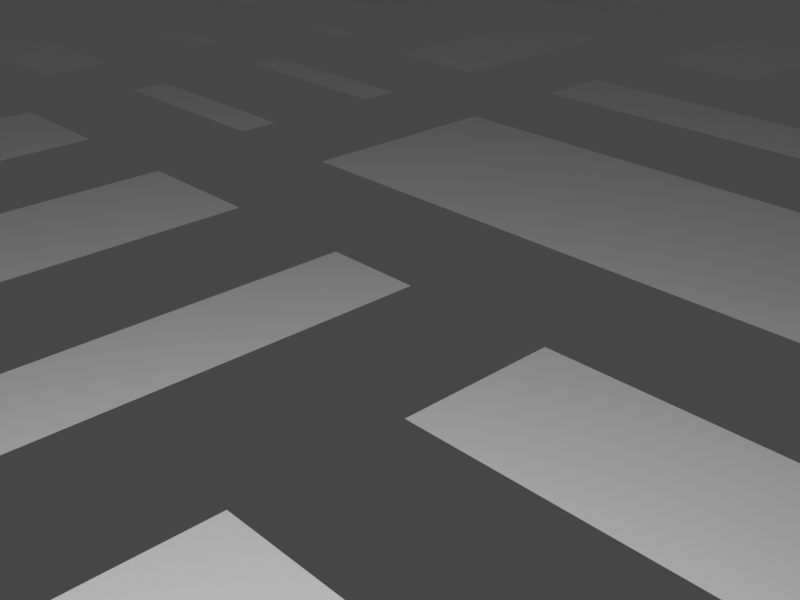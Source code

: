 # Source: city3.blend  (saved by Blender 3.2.14; exported with 4.5.12 LTS)
import bpy
from mathutils import Matrix  # noqa: F401  (used for matrix-valued properties, if any)

bpy.ops.wm.read_factory_settings(use_empty=True)
scene = bpy.context.scene
scene.name = 'Scene'

# ---- collections
col_mainscene = bpy.data.collections.new('MainScene'); scene.collection.children.link(col_mainscene)
col_buildings = bpy.data.collections.new('Buildings'); scene.collection.children.link(col_buildings)

# ---- images (referenced by path relative to the original .blend; pixels are not part of the script)
import os
ASSET_DIR = os.environ.get("B2B_ASSET_DIR", "")  # directory of the original .blend (textures are referenced by path, not embedded)
HERE = os.path.dirname(os.path.abspath(__file__))  # packed textures are extracted next to this script under _unpacked/

def load_image(name, relpath, width, height, colorspace="sRGB"):
    """Load a texture the original file referenced (path relative to the .blend, or extracted next to this script)."""
    p = next((c for c in (os.path.join(HERE, relpath), os.path.join(ASSET_DIR, relpath)) if relpath and os.path.exists(c)), "")
    if p:
        img = bpy.data.images.load(p, check_existing=True)
        img.name = name
    else:  # same state as the original file: an image datablock whose file is absent (Cycles renders it pink)
        img = bpy.data.images.new(name, width, height)
        img.source = "FILE"
        img.filepath = "//" + (relpath or name)
    img.colorspace_settings.name = colorspace
    return img
img_texturescom_various_highrise3_512_albedo_tif = load_image('TexturesCom_Various_HighRise3_512_albedo.tif', 'TexturesCom_Various_HighRise3_512_albedo.tif', 1024, 1024, 'sRGB')
img_texturescom_concretebare0330_7_seamless_s_png = load_image('TexturesCom_ConcreteBare0330_7_seamless_S.png', 'TexturesCom_ConcreteBare0330_7_seamless_S.png', 1024, 1024, 'sRGB')
img_texturescom_shops0011_s_jpg = load_image('TexturesCom_Shops0011_S.jpg', 'TexturesCom_Shops0011_S.jpg', 1024, 1024, 'sRGB')
img_texturescom_various_highrise2_512_albedo_tif = load_image('TexturesCom_Various_HighRise2_512_albedo.tif', 'TexturesCom_Various_HighRise2_512_albedo.tif', 1024, 1024, 'sRGB')
img_texturescom_various_highrise_512_albedo_tif = load_image('TexturesCom_Various_HighRise_512_albedo.tif', 'TexturesCom_Various_HighRise_512_albedo.tif', 1024, 1024, 'sRGB')

# ---- materials (node trees are filled in below, after node groups)
mat_sides = bpy.data.materials.new('Sides')
mat_sides.alpha_threshold = 0.0
mat_sides.line_color = (0.0, 0.0, 0.0, 1.0)
mat_balacony = bpy.data.materials.new('Balacony')
mat_rooftop_floor = bpy.data.materials.new('Rooftop Floor')
mat_ground_floor = bpy.data.materials.new('Ground Floor')
mat_material = bpy.data.materials.new('Material')
mat_sides_004 = bpy.data.materials.new('Sides.004')
mat_sides_004.alpha_threshold = 0.0
mat_sides_004.line_color = (0.0, 0.0, 0.0, 1.0)
mat_sides_005 = bpy.data.materials.new('Sides.005')
mat_sides_005.alpha_threshold = 0.0
mat_sides_005.line_color = (0.0, 0.0, 0.0, 1.0)

# ---- material node trees
mat_sides.use_nodes = True; mat_sides.node_tree.nodes.clear()
_N = mat_sides.node_tree.nodes; _L = mat_sides.node_tree.links
n0 = _N.new('ShaderNodeOutputMaterial'); n0.name = 'Material Output'; n0.location = (300, 300)
n1 = _N.new('ShaderNodeBsdfDiffuse'); n1.name = 'Diffuse BSDF'; n1.location = (10, 300)
n1.inputs[1].default_value = 0.4
n2 = _N.new('ShaderNodeTexImage'); n2.name = 'Image Texture'; n2.location = (-280, 280)
n2.image = img_texturescom_various_highrise3_512_albedo_tif
_L.new(n1.outputs[0], n0.inputs[0])
_L.new(n2.outputs[0], n1.inputs[0])
n0.is_active_output = True
mat_balacony.use_nodes = True; mat_balacony.node_tree.nodes.clear()
_N = mat_balacony.node_tree.nodes; _L = mat_balacony.node_tree.links
n0 = _N.new('ShaderNodeBsdfPrincipled'); n0.name = 'Principled BSDF'; n0.location = (10, 300)
n0.distribution = 'GGX'
n0.subsurface_method = 'RANDOM_WALK_SKIN'
n0.inputs[3].default_value = 1.45
n0.inputs[27].default_value = (0.0, 0.0, 0.0, 1.0)
n0.inputs[28].default_value = 1.0
n1 = _N.new('ShaderNodeOutputMaterial'); n1.name = 'Material Output'; n1.location = (300, 300)
_L.new(n0.outputs[0], n1.inputs[0])
n1.is_active_output = True
mat_rooftop_floor.use_nodes = True; mat_rooftop_floor.node_tree.nodes.clear()
_N = mat_rooftop_floor.node_tree.nodes; _L = mat_rooftop_floor.node_tree.links
n0 = _N.new('ShaderNodeOutputMaterial'); n0.name = 'Material Output'; n0.location = (300, 300)
n1 = _N.new('ShaderNodeBsdfDiffuse'); n1.name = 'Diffuse BSDF'; n1.location = (10, 300)
n1.inputs[1].default_value = 0.5
n2 = _N.new('ShaderNodeTexImage'); n2.name = 'Image Texture'; n2.location = (-280, 280)
n2.image = img_texturescom_concretebare0330_7_seamless_s_png
_L.new(n1.outputs[0], n0.inputs[0])
_L.new(n2.outputs[0], n1.inputs[0])
n0.is_active_output = True
mat_ground_floor.use_nodes = True; mat_ground_floor.node_tree.nodes.clear()
_N = mat_ground_floor.node_tree.nodes; _L = mat_ground_floor.node_tree.links
n0 = _N.new('ShaderNodeOutputMaterial'); n0.name = 'Material Output'; n0.location = (300, 300)
n1 = _N.new('ShaderNodeBsdfDiffuse'); n1.name = 'Diffuse BSDF'; n1.location = (10, 300)
n1.inputs[1].default_value = 0.5
n2 = _N.new('ShaderNodeTexImage'); n2.name = 'Image Texture'; n2.location = (-280, 280)
n2.image = img_texturescom_shops0011_s_jpg
_L.new(n1.outputs[0], n0.inputs[0])
_L.new(n2.outputs[0], n1.inputs[0])
n0.is_active_output = True
mat_material.use_nodes = True; mat_material.node_tree.nodes.clear()
_N = mat_material.node_tree.nodes; _L = mat_material.node_tree.links
n0 = _N.new('ShaderNodeOutputMaterial'); n0.name = 'Material Output'; n0.location = (300, 300)
n1 = _N.new('ShaderNodeBsdfDiffuse'); n1.name = 'Diffuse BSDF'; n1.location = (10, 300)
n1.inputs[1].default_value = 0.5
n2 = _N.new('ShaderNodeRGB'); n2.name = 'RGB'; n2.location = (-180, 280)
n2.outputs[0].default_value = (0.02721, 0.02721, 0.02721, 1.0)
_L.new(n1.outputs[0], n0.inputs[0])
_L.new(n2.outputs[0], n1.inputs[0])
n0.is_active_output = True
mat_sides_004.use_nodes = True; mat_sides_004.node_tree.nodes.clear()
_N = mat_sides_004.node_tree.nodes; _L = mat_sides_004.node_tree.links
n0 = _N.new('ShaderNodeOutputMaterial'); n0.name = 'Material Output'; n0.location = (300, 300)
n1 = _N.new('ShaderNodeBsdfDiffuse'); n1.name = 'Diffuse BSDF'; n1.location = (10, 300)
n1.inputs[1].default_value = 0.4
n2 = _N.new('ShaderNodeTexImage'); n2.name = 'Image Texture'; n2.location = (-280, 280)
n2.image = img_texturescom_various_highrise2_512_albedo_tif
_L.new(n1.outputs[0], n0.inputs[0])
_L.new(n2.outputs[0], n1.inputs[0])
n0.is_active_output = True
mat_sides_005.use_nodes = True; mat_sides_005.node_tree.nodes.clear()
_N = mat_sides_005.node_tree.nodes; _L = mat_sides_005.node_tree.links
n0 = _N.new('ShaderNodeOutputMaterial'); n0.name = 'Material Output'; n0.location = (300, 300)
n1 = _N.new('ShaderNodeBsdfDiffuse'); n1.name = 'Diffuse BSDF'; n1.location = (10, 300)
n1.inputs[1].default_value = 0.4
n2 = _N.new('ShaderNodeTexImage'); n2.name = 'Image Texture'; n2.location = (-280, 280)
n2.image = img_texturescom_various_highrise_512_albedo_tif
_L.new(n1.outputs[0], n0.inputs[0])
_L.new(n2.outputs[0], n1.inputs[0])
n0.is_active_output = True

# ---- world
world_world = bpy.data.worlds.new('World'); scene.world = world_world
world_world.use_nodes = True; world_world.node_tree.nodes.clear()
_N = world_world.node_tree.nodes; _L = world_world.node_tree.links
n0 = _N.new('ShaderNodeOutputWorld'); n0.name = 'World Output'; n0.location = (300, 300)
n1 = _N.new('ShaderNodeBackground'); n1.name = 'Background'; n1.location = (10, 300)
n1.inputs[0].default_value = (0.05088, 0.05088, 0.05088, 1.0)
_L.new(n1.outputs[0], n0.inputs[0])
n0.is_active_output = True
world_world.color = (0.05088, 0.05088, 0.05088)
world_world.use_sun_shadow = False
world_world.sun_shadow_jitter_overblur = 0.0

# ---- cameras
cam_camera = bpy.data.cameras.new('Camera')
cam_camera.clip_end = 100.0
cam_camera.ortho_scale = 7.314

# ---- lights
light_light = bpy.data.lights.new('Light', 'POINT')
light_light.transmission_factor = 0.0
light_light.energy = 1000.0
light_light.shadow_soft_size = 0.1
light_light.shadow_maximum_resolution = 0.006
light_light.use_absolute_resolution = True

# ---- meshes
me_plane = bpy.data.meshes.new('Plane')
me_plane.from_pydata([(-1.0, -1.0, 0.0), (1.0, -1.0, 0.0), (-1.0, 1.0, 0.0), (1.0, 1.0, 0.0), (0.0, -1.0, 0.0), (1.0, 0.0, 0.0), (0.0, 1.0, 0.0), (0.0, 0.0, 0.0), (-1.0, -0.5, 0.0), (-0.5, 1.0, 0.0), (-0.5, -1.0, 0.0), (1.0, -0.5, 0.0), (0.5, 1.0, 0.0), (0.0, -0.5, 0.0), (0.5, 0.0, 0.0), (-0.5, -0.5, 0.0), (-1.0, -0.75, 0.0), (0.75, -1.0, 0.0), (-0.75, 1.0, 0.0), (0.0, 0.75, 0.0), (0.25, 0.0, 0.0), (-1.0, -0.25, 0.0), (0.25, -1.0, 0.0), (-0.25, 1.0, 0.0), (-0.75, -1.0, 0.0), (1.0, -0.75, 0.0), (0.75, 1.0, 0.0), (0.0, -0.75, 0.0), (0.75, 0.0, 0.0), (0.25, -0.5, 0.0), (0.75, -0.5, 0.0), (-0.5, -0.75, 0.0), (-0.75, -0.5, 0.0), (-0.25, 0.5, 0.0), (-0.75, -0.75, 0.0), (-0.75, -0.25, 0.0), (0.75, -0.75, 0.0), (0.25, -0.75, 0.0), (-1.0, -0.875, 0.0), (0.875, -1.0, 0.0), (1.0, 0.875, 0.0), (-0.875, 1.0, 0.0), (-1.0, 0.125, 0.0), (-0.125, -1.0, 0.0), (1.0, -0.125, 0.0), (0.125, 1.0, 0.0), (0.0, 0.875, 0.0), (0.0, -0.125, 0.0), (0.125, 0.0, 0.0), (0.375, -1.0, 0.0), (1.0, 0.375, 0.0), (-0.375, 1.0, 0.0), (-1.0, 0.625, 0.0), (0.625, 1.0, 0.0), (0.0, 0.375, 0.0), (0.0, -0.625, 0.0), (0.625, 0.0, 0.0), (0.5, -0.125, 0.0), (0.625, -0.5, 0.0), (-0.5, -0.125, 0.0), (-0.5, -0.625, 0.0), (-0.875, -0.5, 0.0), (-0.375, -0.5, 0.0), (-0.5, 0.875, 0.0), (-0.375, 0.5, 0.0), (0.5, 0.875, 0.0), (0.5, 0.375, 0.0), (0.625, -1.0, 0.0), (1.0, 0.625, 0.0), (-0.625, 1.0, 0.0), (-1.0, 0.375, 0.0), (-0.375, -1.0, 0.0), (1.0, -0.375, 0.0), (0.375, 1.0, 0.0), (0.0, 0.625, 0.0), (0.0, -0.375, 0.0), (0.375, 0.0, 0.0), (-1.0, -0.125, 0.0), (1.0, 0.125, 0.0), (-1.0, 0.875, 0.0), (-0.875, -1.0, 0.0), (1.0, -0.875, 0.0), (0.875, 1.0, 0.0), (0.0, 0.125, 0.0), (0.0, -0.875, 0.0), (0.875, 0.0, 0.0), (0.375, -0.5, 0.0), (0.875, -0.5, 0.0), (-0.5, -0.375, 0.0), (-0.5, -0.875, 0.0), (-0.125, -0.5, 0.0), (-0.5, 0.125, 0.0), (0.5, 0.625, 0.0), (0.5, 0.125, 0.0), (0.75, 0.375, 0.0), (0.75, 0.125, 0.0), (0.25, 0.375, 0.0), (0.25, 0.125, 0.0), (0.125, 0.75, 0.0), (-0.25, 0.375, 0.0), (-0.25, 0.125, 0.0), (-0.75, 0.375, 0.0), (-0.75, 0.125, 0.0), (-0.75, 0.875, 0.0), (-0.75, 0.625, 0.0), (-0.375, -0.75, 0.0), (-0.125, -0.75, 0.0), (-0.75, -0.875, 0.0), (-0.875, -0.75, 0.0), (-0.75, -0.125, 0.0), (-0.875, -0.25, 0.0), (0.75, -0.875, 0.0), (0.625, -0.75, 0.0), (0.875, -0.75, 0.0), (0.25, -0.625, 0.0), (0.25, -0.875, 0.0), (0.375, -0.75, 0.0), (0.25, -0.125, 0.0), (0.25, -0.375, 0.0), (0.75, -0.125, 0.0), (0.75, -0.375, 0.0), (-0.25, -0.125, 0.0), (-0.25, 0.875, 0.0), (-0.25, 0.625, 0.0), (0.75, 0.875, 0.0), (0.75, 0.625, 0.0), (0.875, 0.625, 0.0), (0.625, 0.625, 0.0), (0.625, 0.875, 0.0), (-0.375, 0.625, 0.0), (-0.375, 0.875, 0.0), (-0.125, -0.375, 0.0), (-0.375, -0.375, 0.0), (-0.375, -0.125, 0.0), (0.875, -0.375, 0.0), (0.625, -0.375, 0.0), (0.625, -0.125, 0.0), (0.375, -0.375, 0.0), (0.125, -0.125, 0.0), (0.375, -0.875, 0.0), (0.875, -0.875, 0.0), (0.625, -0.875, 0.0), (-0.875, -0.125, 0.0), (-0.875, -0.875, 0.0), (-0.125, -0.875, 0.0), (-0.375, -0.875, 0.0), (-0.375, -0.625, 0.0), (-0.625, 0.625, 0.0), (-0.875, 0.625, 0.0), (-0.875, 0.875, 0.0), (-0.875, 0.125, 0.0), (-0.875, 0.375, 0.0), (-0.375, 0.125, 0.0), (-0.375, 0.375, 0.0), (0.375, 0.625, 0.0), (0.125, 0.625, 0.0), (0.125, 0.875, 0.0), (0.375, 0.125, 0.0), (0.125, 0.125, 0.0), (0.125, 0.375, 0.0), (0.875, 0.125, 0.0), (0.625, 0.125, 0.0), (0.625, 0.375, 0.0), (0.875, 0.375, 0.0), (0.375, 0.375, 0.0), (0.375, 0.875, 0.0), (-0.625, 0.375, 0.0), (-0.625, 0.875, 0.0), (-0.125, -0.625, 0.0), (0.375, -0.625, 0.0), (0.375, -0.125, 0.0), (0.875, -0.125, 0.0), (0.875, 0.875, 0.0), (-1.0, -0.9375, 0.0), (0.9375, -1.0, 0.0), (1.0, 0.9375, 0.0), (-0.9375, 1.0, 0.0), (-1.0, 0.0625, 0.0), (-0.0625, -1.0, 0.0), (1.0, -0.0625, 0.0), (0.0625, 1.0, 0.0), (0.0, 0.9375, 0.0), (0.0, -0.0625, 0.0), (0.0625, 0.0, 0.0), (-1.0, -0.4375, 0.0), (1.0, 0.4375, 0.0), (-0.4375, 1.0, 0.0), (-1.0, 0.5625, 0.0), (1.0, -0.5625, 0.0), (0.5625, 1.0, 0.0), (0.0, 0.4375, 0.0), (0.0, -0.5625, 0.0), (0.5625, 0.0, 0.0), (0.5, -0.0625, 0.0), (0.0625, -0.5, 0.0), (0.5625, -0.5, 0.0), (-0.5, -0.5625, 0.0), (-0.9375, -0.5, 0.0), (-0.4375, -0.5, 0.0), (-0.5, 0.9375, 0.0), (0.5, 0.9375, 0.0), (0.5, 0.4375, 0.0), (0.6875, -1.0, 0.0), (-0.6875, 1.0, 0.0), (-1.0, 0.3125, 0.0), (-0.3125, -1.0, 0.0), (0.0, 0.6875, 0.0), (0.3125, 0.0, 0.0), (-1.0, -0.1875, 0.0), (-0.1875, 1.0, 0.0), (-0.8125, -1.0, 0.0), (1.0, -0.8125, 0.0), (0.8125, 1.0, 0.0), (0.0, -0.8125, 0.0), (0.8125, 0.0, 0.0), (0.3125, -0.5, 0.0), (0.8125, -0.5, 0.0), (-0.5, -0.8125, 0.0), (-0.6875, -0.5, 0.0), (-0.1875, 0.5, 0.0), (0.75, 0.4375, 0.0), (0.25, 0.4375, 0.0), (0.0625, 0.75, 0.0), (-0.25, 0.4375, 0.0), (-0.75, 0.9375, 0.0), (-0.75, 0.6875, 0.0), (-0.4375, -0.75, 0.0), (-0.75, -0.5625, 0.0), (-0.75, -0.8125, 0.0), (-0.9375, -0.75, 0.0), (-0.6875, -0.75, 0.0), (-0.9375, -0.25, 0.0), (-0.6875, -0.25, 0.0), (0.75, -0.5625, 0.0), (0.75, -0.8125, 0.0), (0.5625, -0.75, 0.0), (0.8125, -0.75, 0.0), (0.25, -0.5625, 0.0), (0.25, -0.8125, 0.0), (0.0625, -0.75, 0.0), (0.3125, -0.75, 0.0), (0.25, -0.0625, 0.0), (0.75, -0.0625, 0.0), (-0.25, 0.9375, 0.0), (-0.25, 0.6875, 0.0), (0.75, 0.9375, 0.0), (-1.0, -0.8125, 0.0), (0.8125, -1.0, 0.0), (1.0, 0.8125, 0.0), (-0.8125, 1.0, 0.0), (1.0, -0.1875, 0.0), (0.1875, 1.0, 0.0), (0.0, 0.8125, 0.0), (0.0, -0.1875, 0.0), (0.1875, 0.0, 0.0), (0.3125, -1.0, 0.0), (1.0, 0.3125, 0.0), (-0.3125, 1.0, 0.0), (-1.0, 0.6875, 0.0), (-0.6875, -1.0, 0.0), (0.6875, 1.0, 0.0), (0.0, 0.3125, 0.0), (0.0, -0.6875, 0.0), (0.6875, 0.0, 0.0), (0.5, -0.1875, 0.0), (0.6875, -0.5, 0.0), (-0.5, -0.1875, 0.0), (-0.5, -0.6875, 0.0), (-0.8125, -0.5, 0.0), (-0.3125, -0.5, 0.0), (-0.3125, 0.5, 0.0), (0.5, 0.8125, 0.0), (0.5, 0.3125, 0.0), (-1.0, -0.5625, 0.0), (0.5625, -1.0, 0.0), (-0.5625, 1.0, 0.0), (-0.4375, -1.0, 0.0), (1.0, -0.4375, 0.0), (0.4375, 1.0, 0.0), (0.0, -0.4375, 0.0), (0.4375, 0.0, 0.0), (0.0625, -1.0, 0.0), (1.0, 0.0625, 0.0), (-1.0, 0.9375, 0.0), (-0.9375, -1.0, 0.0), (1.0, -0.9375, 0.0), (0.9375, 1.0, 0.0), (0.0, 0.0625, 0.0), (0.0, -0.9375, 0.0), (0.9375, 0.0, 0.0), (0.9375, -0.5, 0.0), (-0.5, -0.4375, 0.0), (-0.5, -0.9375, 0.0), (-0.0625, -0.5, 0.0), (-0.5, 0.0625, 0.0), (0.5, 0.0625, 0.0), (0.75, 0.3125, 0.0), (0.75, 0.0625, 0.0), (0.25, 0.3125, 0.0), (0.25, 0.0625, 0.0), (0.1875, 0.75, 0.0), (-0.25, 0.3125, 0.0), (-0.25, 0.0625, 0.0), (-0.75, 0.3125, 0.0), (-0.75, 0.0625, 0.0), (-0.75, 0.5625, 0.0), (-0.3125, -0.75, 0.0), (-0.0625, -0.75, 0.0), (-0.75, -0.9375, 0.0), (-0.8125, -0.75, 0.0), (-0.75, -0.1875, 0.0), (-0.75, -0.4375, 0.0), (-0.8125, -0.25, 0.0), (0.75, -0.9375, 0.0), (0.6875, -0.75, 0.0), (0.9375, -0.75, 0.0), (0.25, -0.6875, 0.0), (0.25, -0.9375, 0.0), (0.25, -0.1875, 0.0), (0.25, -0.4375, 0.0), (0.75, -0.1875, 0.0), (0.75, -0.4375, 0.0), (-0.25, -0.1875, 0.0), (-0.25, 0.5625, 0.0), (0.75, 0.8125, 0.0), (0.8125, 0.625, 0.0), (0.9375, 0.625, 0.0), (0.5625, 0.625, 0.0), (0.6875, 0.625, 0.0), (0.625, 0.9375, 0.0), (0.625, 0.8125, 0.0), (0.5625, 0.875, 0.0), (0.6875, 0.875, 0.0), (-0.1875, 0.625, 0.0), (-0.375, 0.6875, 0.0), (-0.375, 0.5625, 0.0), (-0.3125, 0.625, 0.0), (-0.375, 0.9375, 0.0), (-0.4375, 0.875, 0.0), (-0.3125, 0.875, 0.0), (-0.125, -0.4375, 0.0), (-0.0625, -0.375, 0.0), (-0.375, -0.4375, 0.0), (-0.4375, -0.375, 0.0), (-0.3125, -0.375, 0.0), (-0.375, -0.1875, 0.0), (-0.4375, -0.125, 0.0), (-0.3125, -0.125, 0.0), (0.875, -0.4375, 0.0), (0.8125, -0.375, 0.0), (0.9375, -0.375, 0.0), (0.625, -0.4375, 0.0), (0.5625, -0.375, 0.0), (0.6875, -0.375, 0.0), (0.625, -0.0625, 0.0), (0.625, -0.1875, 0.0), (0.5625, -0.125, 0.0), (0.6875, -0.125, 0.0), (0.375, -0.4375, 0.0), (0.3125, -0.375, 0.0), (0.0625, -0.375, 0.0), (0.125, -0.0625, 0.0), (0.125, -0.1875, 0.0), (0.0625, -0.125, 0.0), (0.1875, -0.125, 0.0), (0.375, -0.8125, 0.0), (0.375, -0.9375, 0.0), (0.3125, -0.875, 0.0), (0.0625, -0.875, 0.0), (0.0625, -0.625, 0.0), (0.875, -0.8125, 0.0), (0.875, -0.9375, 0.0), (0.8125, -0.875, 0.0), (0.9375, -0.875, 0.0), (0.625, -0.8125, 0.0), (0.625, -0.9375, 0.0), (0.5625, -0.875, 0.0), (0.6875, -0.875, 0.0), (0.625, -0.5625, 0.0), (-0.875, -0.4375, 0.0), (-0.875, -0.1875, 0.0), (-0.9375, -0.125, 0.0), (-0.8125, -0.125, 0.0), (-0.6875, -0.875, 0.0), (-0.875, -0.8125, 0.0), (-0.875, -0.9375, 0.0), (-0.9375, -0.875, 0.0), (-0.8125, -0.875, 0.0), (-0.875, -0.5625, 0.0), (-0.125, -0.8125, 0.0), (-0.125, -0.9375, 0.0), (-0.0625, -0.875, 0.0), (-0.375, -0.8125, 0.0), (-0.375, -0.9375, 0.0), (-0.4375, -0.875, 0.0), (-0.3125, -0.875, 0.0), (-0.375, -0.5625, 0.0), (-0.375, -0.6875, 0.0), (-0.4375, -0.625, 0.0), (-0.3125, -0.625, 0.0), (-0.625, 0.6875, 0.0), (-0.625, 0.5625, 0.0), (-0.6875, 0.625, 0.0), (-0.5625, 0.625, 0.0), (-0.875, 0.6875, 0.0), (-0.875, 0.5625, 0.0), (-0.9375, 0.625, 0.0), (-0.8125, 0.625, 0.0), (-0.875, 0.9375, 0.0), (-0.9375, 0.875, 0.0), (-0.8125, 0.875, 0.0), (-0.6875, 0.125, 0.0), (-0.875, 0.0625, 0.0), (-0.9375, 0.125, 0.0), (-0.8125, 0.125, 0.0), (-0.875, 0.3125, 0.0), (-0.9375, 0.375, 0.0), (-0.8125, 0.375, 0.0), (-0.1875, 0.125, 0.0), (-0.375, 0.0625, 0.0), (-0.4375, 0.125, 0.0), (-0.3125, 0.125, 0.0), (-0.375, 0.4375, 0.0), (-0.375, 0.3125, 0.0), (-0.3125, 0.375, 0.0), (0.4375, 0.625, 0.0), (0.125, 0.6875, 0.0), (0.0625, 0.625, 0.0), (0.1875, 0.625, 0.0), (0.125, 0.9375, 0.0), (0.125, 0.8125, 0.0), (0.0625, 0.875, 0.0), (0.1875, 0.875, 0.0), (0.375, 0.0625, 0.0), (0.3125, 0.125, 0.0), (0.4375, 0.125, 0.0), (0.125, 0.0625, 0.0), (0.0625, 0.125, 0.0), (0.1875, 0.125, 0.0), (0.125, 0.4375, 0.0), (0.125, 0.3125, 0.0), (0.0625, 0.375, 0.0), (0.1875, 0.375, 0.0), (0.875, 0.0625, 0.0), (0.8125, 0.125, 0.0), (0.9375, 0.125, 0.0), (0.625, 0.0625, 0.0), (0.5625, 0.125, 0.0), (0.6875, 0.125, 0.0), (0.625, 0.4375, 0.0), (0.625, 0.3125, 0.0), (0.5625, 0.375, 0.0), (0.6875, 0.375, 0.0), (0.875, 0.4375, 0.0), (0.875, 0.3125, 0.0), (0.8125, 0.375, 0.0), (0.9375, 0.375, 0.0), (0.375, 0.4375, 0.0), (0.375, 0.3125, 0.0), (0.3125, 0.375, 0.0), (0.4375, 0.375, 0.0), (0.375, 0.9375, 0.0), (0.375, 0.8125, 0.0), (0.4375, 0.875, 0.0), (-0.1875, 0.375, 0.0), (-0.625, 0.3125, 0.0), (-0.6875, 0.375, 0.0), (-0.5625, 0.375, 0.0), (-0.625, 0.9375, 0.0), (-0.6875, 0.875, 0.0), (-0.5625, 0.875, 0.0), (-0.125, -0.5625, 0.0), (-0.125, -0.6875, 0.0), (-0.0625, -0.625, 0.0), (-0.6875, -0.125, 0.0), (0.875, -0.5625, 0.0), (0.375, -0.5625, 0.0), (0.375, -0.6875, 0.0), (0.3125, -0.625, 0.0), (0.375, -0.0625, 0.0), (0.375, -0.1875, 0.0), (0.3125, -0.125, 0.0), (0.4375, -0.125, 0.0), (0.875, -0.0625, 0.0), (0.875, -0.1875, 0.0), (0.8125, -0.125, 0.0), (0.9375, -0.125, 0.0), (-0.1875, -0.125, 0.0), (-0.1875, 0.875, 0.0), (0.875, 0.9375, 0.0), (0.875, 0.8125, 0.0), (0.8125, 0.875, 0.0), (0.9375, 0.875, 0.0), (0.9375, 0.8125, 0.0), (0.8125, 0.8125, 0.0), (0.8125, 0.9375, 0.0), (-0.1875, 0.9375, 0.0), (-0.1875, -0.1875, 0.0), (0.9375, -0.1875, 0.0), (0.8125, -0.1875, 0.0), (0.8125, -0.0625, 0.0), (0.4375, -0.1875, 0.0), (0.3125, -0.1875, 0.0), (0.3125, -0.0625, 0.0), (0.3125, -0.6875, 0.0), (0.3125, -0.5625, 0.0), (0.8125, -0.5625, 0.0), (-0.6875, -0.1875, 0.0), (-0.6875, -0.5625, 0.0), (-0.0625, -0.6875, 0.0), (-0.6875, 0.9375, 0.0), (-0.5625, 0.3125, 0.0), (-0.6875, 0.3125, 0.0), (-0.1875, 0.3125, 0.0), (-0.1875, 0.4375, 0.0), (0.4375, 0.8125, 0.0), (0.4375, 0.3125, 0.0), (0.3125, 0.3125, 0.0), (0.3125, 0.4375, 0.0), (0.9375, 0.3125, 0.0), (0.8125, 0.3125, 0.0), (0.8125, 0.4375, 0.0), (0.6875, 0.3125, 0.0), (0.5625, 0.3125, 0.0), (0.5625, 0.4375, 0.0), (0.6875, 0.0625, 0.0), (0.5625, 0.0625, 0.0), (0.9375, 0.0625, 0.0), (0.8125, 0.0625, 0.0), (0.1875, 0.3125, 0.0), (0.0625, 0.3125, 0.0), (0.0625, 0.4375, 0.0), (0.1875, 0.0625, 0.0), (0.0625, 0.0625, 0.0), (0.4375, 0.0625, 0.0), (0.3125, 0.0625, 0.0), (0.1875, 0.8125, 0.0), (0.0625, 0.8125, 0.0), (0.0625, 0.9375, 0.0), (0.0625, 0.6875, 0.0), (-0.3125, 0.3125, 0.0), (-0.3125, 0.0625, 0.0), (-0.4375, 0.0625, 0.0), (-0.1875, 0.0625, 0.0), (-0.8125, 0.3125, 0.0), (-0.9375, 0.3125, 0.0), (-0.8125, 0.0625, 0.0), (-0.9375, 0.0625, 0.0), (-0.6875, 0.0625, 0.0), (-0.9375, 0.9375, 0.0), (-0.8125, 0.5625, 0.0), (-0.9375, 0.5625, 0.0), (-0.9375, 0.6875, 0.0), (-0.5625, 0.5625, 0.0), (-0.6875, 0.5625, 0.0), (-0.6875, 0.6875, 0.0), (-0.3125, -0.6875, 0.0), (-0.4375, -0.6875, 0.0), (-0.4375, -0.5625, 0.0), (-0.3125, -0.9375, 0.0), (-0.4375, -0.9375, 0.0), (-0.4375, -0.8125, 0.0), (-0.0625, -0.9375, 0.0), (-0.9375, -0.5625, 0.0), (-0.8125, -0.9375, 0.0), (-0.9375, -0.9375, 0.0), (-0.9375, -0.8125, 0.0), (-0.6875, -0.9375, 0.0), (-0.6875, -0.8125, 0.0), (-0.8125, -0.1875, 0.0), (-0.9375, -0.1875, 0.0), (-0.8125, -0.4375, 0.0), (-0.9375, -0.4375, 0.0), (-0.6875, -0.4375, 0.0), (0.5625, -0.5625, 0.0), (0.6875, -0.9375, 0.0), (0.5625, -0.9375, 0.0), (0.5625, -0.8125, 0.0), (0.9375, -0.9375, 0.0), (0.8125, -0.9375, 0.0), (0.8125, -0.8125, 0.0), (0.0625, -0.6875, 0.0), (0.0625, -0.5625, 0.0), (0.0625, -0.9375, 0.0), (0.0625, -0.8125, 0.0), (0.3125, -0.9375, 0.0), (0.3125, -0.8125, 0.0), (0.1875, -0.1875, 0.0), (0.0625, -0.1875, 0.0), (0.0625, -0.0625, 0.0), (0.0625, -0.4375, 0.0), (0.3125, -0.4375, 0.0), (0.6875, -0.1875, 0.0), (0.5625, -0.1875, 0.0), (0.5625, -0.0625, 0.0), (0.6875, -0.4375, 0.0), (0.5625, -0.4375, 0.0), (0.9375, -0.4375, 0.0), (0.8125, -0.4375, 0.0), (-0.3125, -0.1875, 0.0), (-0.4375, -0.1875, 0.0), (-0.3125, -0.4375, 0.0), (-0.4375, -0.4375, 0.0), (-0.0625, -0.4375, 0.0), (-0.4375, 0.9375, 0.0), (-0.3125, 0.5625, 0.0), (-0.1875, 0.5625, 0.0), (-0.1875, 0.6875, 0.0), (0.6875, 0.8125, 0.0), (0.5625, 0.8125, 0.0), (0.5625, 0.9375, 0.0), (0.6875, 0.9375, 0.0), (-0.3125, 0.6875, 0.0), (-0.3125, 0.9375, 0.0), (0.6875, -0.0625, 0.0), (0.1875, -0.0625, 0.0), (0.9375, -0.8125, 0.0), (0.6875, -0.8125, 0.0), (0.6875, -0.5625, 0.0), (-0.8125, -0.8125, 0.0), (-0.8125, -0.5625, 0.0), (-0.0625, -0.8125, 0.0), (-0.3125, -0.8125, 0.0), (-0.3125, -0.5625, 0.0), (-0.5625, 0.6875, 0.0), (-0.8125, 0.6875, 0.0), (-0.8125, 0.9375, 0.0), (-0.3125, 0.4375, 0.0), (0.1875, 0.6875, 0.0), (0.1875, 0.9375, 0.0), (0.1875, 0.4375, 0.0), (0.6875, 0.4375, 0.0), (0.9375, 0.4375, 0.0), (0.4375, 0.4375, 0.0), (0.4375, 0.9375, 0.0), (-0.5625, 0.9375, 0.0), (-0.0625, -0.5625, 0.0), (0.9375, -0.5625, 0.0), (0.4375, -0.0625, 0.0), (0.9375, -0.0625, 0.0), (0.9375, 0.9375, 0.0)], [(325, 125), (326, 126), (327, 92), (328, 127), (425, 154), (126, 325), (68, 326), (127, 327), (125, 328), (92, 425)], [(640, 175, 3, 286), (639, 179, 5, 289), (638, 193, 14, 280), (637, 188, 11, 290), (636, 191, 13, 293), (635, 199, 9, 275), (634, 200, 12, 278), (627, 223, 33, 270), (626, 224, 18, 249), (621, 213, 27, 307), (620, 227, 32, 268), (619, 228, 34, 309), (618, 233, 30, 265), (617, 234, 36, 314), (616, 211, 25, 315), (615, 241, 20, 254), (614, 242, 28, 263), (613, 243, 23, 257), (611, 245, 26, 260), (610, 329, 53, 189), (609, 330, 128, 331), (608, 324, 124, 332), (605, 323, 123, 336), (604, 337, 51, 186), (603, 279, 75, 341), (602, 342, 132, 343), (600, 345, 133, 346), (599, 322, 121, 347), (598, 348, 134, 349), (597, 277, 72, 350), (596, 351, 135, 352), (595, 321, 120, 353), (594, 354, 56, 192), (593, 355, 136, 356), (592, 320, 119, 357), (591, 358, 137, 359), (589, 361, 48, 183), (588, 362, 138, 363), (587, 318, 117, 364), (586, 365, 116, 240), (585, 366, 139, 367), (580, 370, 113, 236), (579, 371, 140, 372), (578, 285, 81, 373), (577, 374, 112, 235), (576, 375, 141, 376), (575, 313, 111, 377), (574, 378, 58, 195), (570, 380, 142, 381), (569, 310, 109, 382), (566, 384, 108, 229), (565, 385, 143, 386), (564, 308, 107, 387), (563, 388, 61, 197), (562, 288, 84, 391), (561, 392, 105, 226), (560, 393, 145, 394), (558, 396, 62, 198), (557, 397, 146, 398), (554, 401, 147, 402), (551, 405, 148, 406), (550, 305, 104, 407), (549, 408, 41, 176), (547, 412, 150, 413), (546, 304, 102, 414), (545, 415, 151, 416), (544, 303, 101, 417), (542, 419, 152, 420), (541, 302, 100, 421), (540, 301, 99, 424), (539, 426, 98, 222), (538, 429, 45, 180), (537, 430, 156, 431), (535, 433, 157, 434), (534, 295, 93, 435), (533, 436, 158, 437), (532, 299, 97, 438), (530, 440, 159, 441), (529, 298, 96, 442), (528, 443, 160, 444), (527, 282, 78, 445), (526, 446, 161, 447), (525, 297, 95, 448), (523, 450, 162, 451), (522, 296, 94, 452), (520, 454, 163, 455), (519, 256, 50, 456), (517, 458, 164, 459), (516, 272, 66, 460), (515, 271, 65, 463), (512, 465, 166, 466), (510, 468, 69, 203), (509, 262, 55, 473), (506, 475, 87, 216), (505, 476, 86, 215), (504, 477, 169, 478), (503, 479, 76, 207), (502, 480, 170, 481), (501, 264, 57, 482), (500, 483, 85, 214), (499, 484, 171, 485), (498, 250, 44, 486), (495, 489, 82, 212), (494, 490, 172, 491), (493, 248, 40, 492), (490, 493, 492, 172), (324, 494, 491, 124), (245, 495, 212, 26), (124, 491, 495, 245), (491, 172, 489, 495), (243, 496, 209, 23), (122, 488, 496, 243), (322, 497, 487, 121), (484, 498, 486, 171), (320, 499, 485, 119), (242, 500, 214, 28), (119, 485, 500, 242), (485, 171, 483, 500), (480, 501, 482, 170), (318, 502, 481, 117), (241, 503, 207, 20), (117, 481, 503, 241), (481, 170, 479, 503), (316, 504, 478, 114), (37, 240, 504, 316), (240, 116, 477, 504), (237, 505, 215, 29), (114, 478, 505, 237), (478, 169, 476, 505), (233, 506, 216, 30), (310, 507, 474, 109), (35, 232, 507, 310), (227, 508, 218, 32), (472, 509, 473, 168), (106, 307, 509, 472), (307, 27, 262, 509), (224, 510, 203, 18), (103, 469, 510, 224), (469, 167, 468, 510), (465, 511, 467, 166), (303, 512, 466, 101), (301, 513, 464, 99), (223, 514, 219, 33), (99, 464, 514, 223), (462, 515, 463, 165), (458, 516, 460, 164), (298, 517, 459, 96), (96, 459, 518, 221), (459, 164, 457, 518), (454, 519, 456, 163), (296, 520, 455, 94), (94, 455, 521, 220), (455, 163, 453, 521), (450, 522, 452, 162), (272, 523, 451, 66), (66, 451, 524, 201), (451, 162, 449, 524), (446, 525, 448, 161), (56, 263, 525, 446), (263, 28, 297, 525), (295, 526, 447, 93), (14, 192, 526, 295), (192, 56, 446, 526), (443, 527, 445, 160), (85, 289, 527, 443), (289, 5, 282, 527), (297, 528, 444, 95), (28, 214, 528, 297), (214, 85, 443, 528), (440, 529, 442, 159), (261, 530, 441, 54), (54, 441, 531, 190), (441, 159, 439, 531), (436, 532, 438, 158), (48, 254, 532, 436), (254, 20, 299, 532), (287, 533, 437, 83), (7, 183, 533, 287), (183, 48, 436, 533), (433, 534, 435, 157), (76, 280, 534, 433), (280, 14, 295, 534), (299, 535, 434, 97), (20, 207, 535, 299), (207, 76, 433, 535), (430, 536, 432, 156), (98, 300, 536, 430), (252, 537, 431, 46), (19, 222, 537, 252), (222, 98, 430, 537), (181, 538, 180, 6), (46, 431, 538, 181), (431, 156, 429, 538), (206, 539, 222, 19), (74, 427, 539, 206), (427, 155, 426, 539), (423, 540, 424, 153), (419, 541, 421, 152), (294, 542, 420, 91), (302, 543, 418, 100), (415, 544, 417, 151), (204, 545, 416, 70), (412, 546, 414, 150), (177, 547, 413, 42), (304, 548, 411, 102), (283, 549, 176, 2), (79, 409, 549, 283), (409, 149, 408, 549), (405, 550, 407, 148), (187, 551, 406, 52), (52, 406, 552, 258), (406, 148, 404, 552), (401, 553, 403, 147), (305, 554, 402, 104), (104, 402, 555, 225), (402, 147, 400, 555), (397, 556, 399, 146), (105, 306, 556, 397), (267, 557, 398, 60), (31, 226, 557, 267), (226, 105, 397, 557), (196, 558, 198, 15), (60, 398, 558, 196), (398, 146, 396, 558), (393, 559, 395, 145), (71, 205, 559, 393), (292, 560, 394, 89), (10, 276, 560, 292), (276, 71, 393, 560), (217, 561, 226, 31), (89, 394, 561, 217), (394, 145, 392, 561), (390, 562, 391, 144), (43, 178, 562, 390), (178, 4, 288, 562), (273, 563, 197, 8), (385, 564, 387, 143), (80, 210, 564, 385), (210, 24, 308, 564), (173, 565, 386, 38), (0, 284, 565, 173), (284, 80, 385, 565), (246, 566, 229, 16), (38, 386, 566, 246), (386, 143, 384, 566), (308, 567, 383, 107), (24, 259, 567, 308), (228, 568, 230, 34), (107, 383, 568, 228), (380, 569, 382, 142), (110, 312, 569, 380), (312, 35, 310, 569), (208, 570, 381, 77), (21, 231, 570, 208), (231, 110, 380, 570), (61, 268, 571, 379), (268, 32, 311, 571), (8, 197, 572, 184), (197, 61, 379, 572), (32, 218, 573, 311), (375, 575, 377, 141), (67, 202, 575, 375), (202, 17, 313, 575), (274, 67, 375, 576), (376, 141, 374, 577), (371, 578, 373, 140), (39, 174, 578, 371), (174, 1, 285, 578), (313, 579, 372, 111), (17, 247, 579, 313), (247, 39, 371, 579), (234, 580, 236, 36), (111, 372, 580, 234), (372, 140, 370, 580), (262, 581, 369, 55), (27, 239, 581, 262), (191, 582, 194, 13), (55, 369, 582, 191), (288, 583, 368, 84), (4, 281, 583, 288), (213, 584, 239, 27), (84, 368, 584, 213), (317, 585, 367, 115), (22, 255, 585, 317), (255, 49, 366, 585), (238, 586, 240, 37), (115, 367, 586, 238), (367, 139, 365, 586), (362, 587, 364, 138), (253, 588, 363, 47), (182, 589, 183, 7), (47, 363, 589, 182), (363, 138, 361, 589), (279, 590, 360, 75), (13, 194, 590, 279), (319, 591, 359, 118), (29, 215, 591, 319), (215, 86, 358, 591), (355, 592, 357, 136), (264, 593, 356, 57), (193, 594, 192, 14), (57, 356, 594, 193), (356, 136, 354, 594), (351, 595, 353, 135), (58, 265, 595, 351), (265, 30, 321, 595), (195, 58, 351, 596), (348, 597, 350, 134), (87, 290, 597, 348), (290, 11, 277, 597), (321, 598, 349, 120), (30, 216, 598, 321), (216, 87, 348, 598), (345, 599, 347, 133), (266, 600, 346, 59), (342, 601, 344, 132), (62, 269, 601, 342), (291, 602, 343, 88), (15, 198, 602, 291), (198, 62, 342, 602), (340, 603, 341, 131), (90, 293, 603, 340), (293, 13, 279, 603), (199, 604, 186, 9), (63, 338, 604, 199), (338, 130, 337, 604), (335, 605, 336, 129), (64, 270, 605, 335), (270, 33, 323, 605), (323, 606, 333, 123), (33, 219, 606, 323), (123, 333, 607, 244), (330, 608, 332, 128), (271, 609, 331, 65), (200, 610, 189, 12), (65, 331, 610, 200), (331, 128, 329, 610), (329, 611, 260, 53), (128, 332, 611, 329), (332, 124, 245, 611), (129, 336, 612, 334), (336, 123, 244, 612), (337, 613, 257, 51), (130, 339, 613, 337), (339, 122, 243, 613), (354, 614, 263, 56), (136, 357, 614, 354), (357, 119, 242, 614), (361, 615, 254, 48), (138, 364, 615, 361), (364, 117, 241, 615), (370, 616, 315, 113), (140, 373, 616, 370), (373, 81, 211, 616), (374, 617, 314, 112), (141, 377, 617, 374), (377, 111, 234, 617), (378, 618, 265, 58), (384, 619, 309, 108), (143, 387, 619, 384), (387, 107, 228, 619), (388, 620, 268, 61), (389, 621, 307, 106), (144, 391, 621, 389), (391, 84, 213, 621), (392, 622, 306, 105), (145, 395, 622, 392), (396, 623, 269, 62), (146, 399, 623, 396), (147, 403, 624, 400), (148, 407, 625, 404), (407, 104, 225, 625), (408, 626, 249, 41), (149, 410, 626, 408), (410, 103, 224, 626), (422, 627, 270, 64), (153, 424, 627, 422), (424, 99, 223, 627), (426, 628, 300, 98), (155, 428, 628, 426), (429, 629, 251, 45), (156, 432, 629, 429), (159, 442, 630, 439), (442, 96, 221, 630), (162, 452, 631, 449), (452, 94, 220, 631), (163, 456, 632, 453), (456, 50, 185, 632), (164, 460, 633, 457), (460, 66, 201, 633), (461, 634, 278, 73), (165, 463, 634, 461), (463, 65, 200, 634), (468, 635, 275, 69), (167, 470, 635, 468), (470, 63, 199, 635), (471, 636, 293, 90), (168, 473, 636, 471), (473, 55, 191, 636), (475, 637, 290, 87), (479, 638, 280, 76), (170, 482, 638, 479), (482, 57, 193, 638), (483, 639, 289, 85), (171, 486, 639, 483), (486, 44, 179, 639), (489, 640, 286, 82), (172, 492, 640, 489), (492, 40, 175, 640)])
_uv = me_plane.uv_layers.new(name='UVMap')
_uv.uv.foreach_set('vector', [0.9688, 0.9688, 1.0, 0.9688, 1.0, 1.0, 0.9688, 1.0, 0.9688, 0.4688, 1.0, 0.4688, 1.0, 0.5, 0.9688, 0.5, 0.7188, 0.4688, 0.75, 0.4688, 0.75, 0.5, 0.7188, 0.5, 0.9688, 0.2188, 1.0, 0.2188, 1.0, 0.25, 0.9688, 0.25, 0.4688, 0.2188, 0.5, 0.2188, 0.5, 0.25, 0.4688, 0.25, 0.2188, 0.9688, 0.25, 0.9688, 0.25, 1.0, 0.2188, 1.0, 0.7188, 0.9688, 0.75, 0.9688, 0.75, 1.0, 0.7188, 1.0, 0.3438, 0.7188, 0.375, 0.7188, 0.375, 0.75, 0.3438, 0.75, 0.09375, 0.9688, 0.125, 0.9688, 0.125, 1.0, 0.09375, 1.0, 0.4688, 0.09375, 0.5, 0.09375, 0.5, 0.125, 0.4688, 0.125, 0.09375, 0.2188, 0.125, 0.2188, 0.125, 0.25, 0.09375, 0.25, 0.09375, 0.09375, 0.125, 0.09375, 0.125, 0.125, 0.09375, 0.125, 0.8438, 0.2188, 0.875, 0.2188, 0.875, 0.25, 0.8438, 0.25, 0.8438, 0.09375, 0.875, 0.09375, 0.875, 0.125, 0.8438, 0.125, 0.9688, 0.09375, 1.0, 0.09375, 1.0, 0.125, 0.9688, 0.125, 0.5938, 0.4688, 0.625, 0.4688, 0.625, 0.5, 0.5938, 0.5, 0.8438, 0.4688, 0.875, 0.4688, 0.875, 0.5, 0.8438, 0.5, 0.3438, 0.9688, 0.375, 0.9688, 0.375, 1.0, 0.3438, 1.0, 0.8438, 0.9688, 0.875, 0.9688, 0.875, 1.0, 0.8438, 1.0, 0.7812, 0.9688, 0.8125, 0.9688, 0.8125, 1.0, 0.7812, 1.0, 0.7812, 0.9062, 0.8125, 0.9062, 0.8125, 0.9375, 0.7812, 0.9375, 0.8438, 0.9062, 0.875, 0.9062, 0.875, 0.9375, 0.8438, 0.9375, 0.3438, 0.7812, 0.375, 0.7812, 0.375, 0.8125, 0.3438, 0.8125, 0.2812, 0.9688, 0.3125, 0.9688, 0.3125, 1.0, 0.2812, 1.0, 0.4688, 0.2812, 0.5, 0.2812, 0.5, 0.3125, 0.4688, 0.3125, 0.2812, 0.2812, 0.3125, 0.2812, 0.3125, 0.3125, 0.2812, 0.3125, 0.2812, 0.4062, 0.3125, 0.4062, 0.3125, 0.4375, 0.2812, 0.4375, 0.3438, 0.4062, 0.375, 0.4062, 0.375, 0.4375, 0.3438, 0.4375, 0.9062, 0.2812, 0.9375, 0.2812, 0.9375, 0.3125, 0.9062, 0.3125, 0.9688, 0.2812, 1.0, 0.2812, 1.0, 0.3125, 0.9688, 0.3125, 0.7812, 0.2812, 0.8125, 0.2812, 0.8125, 0.3125, 0.7812, 0.3125, 0.8438, 0.2812, 0.875, 0.2812, 0.875, 0.3125, 0.8438, 0.3125, 0.7812, 0.4688, 0.8125, 0.4688, 0.8125, 0.5, 0.7812, 0.5, 0.7812, 0.4062, 0.8125, 0.4062, 0.8125, 0.4375, 0.7812, 0.4375, 0.8438, 0.4062, 0.875, 0.4062, 0.875, 0.4375, 0.8438, 0.4375, 0.6562, 0.2812, 0.6875, 0.2812, 0.6875, 0.3125, 0.6562, 0.3125, 0.5312, 0.4688, 0.5625, 0.4688, 0.5625, 0.5, 0.5312, 0.5, 0.5312, 0.4062, 0.5625, 0.4062, 0.5625, 0.4375, 0.5312, 0.4375, 0.5938, 0.4062, 0.625, 0.4062, 0.625, 0.4375, 0.5938, 0.4375, 0.6562, 0.09375, 0.6875, 0.09375, 0.6875, 0.125, 0.6562, 0.125, 0.6562, 0.03125, 0.6875, 0.03125, 0.6875, 0.0625, 0.6562, 0.0625, 0.9062, 0.09375, 0.9375, 0.09375, 0.9375, 0.125, 0.9062, 0.125, 0.9062, 0.03125, 0.9375, 0.03125, 0.9375, 0.0625, 0.9062, 0.0625, 0.9688, 0.03125, 1.0, 0.03125, 1.0, 0.0625, 0.9688, 0.0625, 0.7812, 0.09375, 0.8125, 0.09375, 0.8125, 0.125, 0.7812, 0.125, 0.7812, 0.03125, 0.8125, 0.03125, 0.8125, 0.0625, 0.7812, 0.0625, 0.8438, 0.03125, 0.875, 0.03125, 0.875, 0.0625, 0.8438, 0.0625, 0.7812, 0.2188, 0.8125, 0.2188, 0.8125, 0.25, 0.7812, 0.25, 0.03125, 0.4062, 0.0625, 0.4062, 0.0625, 0.4375, 0.03125, 0.4375, 0.09375, 0.4062, 0.125, 0.4062, 0.125, 0.4375, 0.09375, 0.4375, 0.03125, 0.09375, 0.0625, 0.09375, 0.0625, 0.125, 0.03125, 0.125, 0.03125, 0.03125, 0.0625, 0.03125, 0.0625, 0.0625, 0.03125, 0.0625, 0.09375, 0.03125, 0.125, 0.03125, 0.125, 0.0625, 0.09375, 0.0625, 0.03125, 0.2188, 0.0625, 0.2188, 0.0625, 0.25, 0.03125, 0.25, 0.4688, 0.03125, 0.5, 0.03125, 0.5, 0.0625, 0.4688, 0.0625, 0.2812, 0.09375, 0.3125, 0.09375, 0.3125, 0.125, 0.2812, 0.125, 0.2812, 0.03125, 0.3125, 0.03125, 0.3125, 0.0625, 0.2812, 0.0625, 0.2812, 0.2188, 0.3125, 0.2188, 0.3125, 0.25, 0.2812, 0.25, 0.2812, 0.1562, 0.3125, 0.1562, 0.3125, 0.1875, 0.2812, 0.1875, 0.1562, 0.7812, 0.1875, 0.7812, 0.1875, 0.8125, 0.1562, 0.8125, 0.03125, 0.7812, 0.0625, 0.7812, 0.0625, 0.8125, 0.03125, 0.8125, 0.09375, 0.7812, 0.125, 0.7812, 0.125, 0.8125, 0.09375, 0.8125, 0.03125, 0.9688, 0.0625, 0.9688, 0.0625, 1.0, 0.03125, 1.0, 0.03125, 0.5312, 0.0625, 0.5312, 0.0625, 0.5625, 0.03125, 0.5625, 0.09375, 0.5312, 0.125, 0.5312, 0.125, 0.5625, 0.09375, 0.5625, 0.03125, 0.6562, 0.0625, 0.6562, 0.0625, 0.6875, 0.03125, 0.6875, 0.09375, 0.6562, 0.125, 0.6562, 0.125, 0.6875, 0.09375, 0.6875, 0.2812, 0.5312, 0.3125, 0.5312, 0.3125, 0.5625, 0.2812, 0.5625, 0.3438, 0.5312, 0.375, 0.5312, 0.375, 0.5625, 0.3438, 0.5625, 0.3438, 0.6562, 0.375, 0.6562, 0.375, 0.6875, 0.3438, 0.6875, 0.5312, 0.8438, 0.5625, 0.8438, 0.5625, 0.875, 0.5312, 0.875, 0.5312, 0.9688, 0.5625, 0.9688, 0.5625, 1.0, 0.5312, 1.0, 0.5312, 0.9062, 0.5625, 0.9062, 0.5625, 0.9375, 0.5312, 0.9375, 0.6562, 0.5312, 0.6875, 0.5312, 0.6875, 0.5625, 0.6562, 0.5625, 0.7188, 0.5312, 0.75, 0.5312, 0.75, 0.5625, 0.7188, 0.5625, 0.5312, 0.5312, 0.5625, 0.5312, 0.5625, 0.5625, 0.5312, 0.5625, 0.5938, 0.5312, 0.625, 0.5312, 0.625, 0.5625, 0.5938, 0.5625, 0.5312, 0.6562, 0.5625, 0.6562, 0.5625, 0.6875, 0.5312, 0.6875, 0.5938, 0.6562, 0.625, 0.6562, 0.625, 0.6875, 0.5938, 0.6875, 0.9062, 0.5312, 0.9375, 0.5312, 0.9375, 0.5625, 0.9062, 0.5625, 0.9688, 0.5312, 1.0, 0.5312, 1.0, 0.5625, 0.9688, 0.5625, 0.7812, 0.5312, 0.8125, 0.5312, 0.8125, 0.5625, 0.7812, 0.5625, 0.8438, 0.5312, 0.875, 0.5312, 0.875, 0.5625, 0.8438, 0.5625, 0.7812, 0.6562, 0.8125, 0.6562, 0.8125, 0.6875, 0.7812, 0.6875, 0.8438, 0.6562, 0.875, 0.6562, 0.875, 0.6875, 0.8438, 0.6875, 0.9062, 0.6562, 0.9375, 0.6562, 0.9375, 0.6875, 0.9062, 0.6875, 0.9688, 0.6562, 1.0, 0.6562, 1.0, 0.6875, 0.9688, 0.6875, 0.6562, 0.6562, 0.6875, 0.6562, 0.6875, 0.6875, 0.6562, 0.6875, 0.7188, 0.6562, 0.75, 0.6562, 0.75, 0.6875, 0.7188, 0.6875, 0.7188, 0.9062, 0.75, 0.9062, 0.75, 0.9375, 0.7188, 0.9375, 0.1562, 0.6562, 0.1875, 0.6562, 0.1875, 0.6875, 0.1562, 0.6875, 0.1562, 0.9688, 0.1875, 0.9688, 0.1875, 1.0, 0.1562, 1.0, 0.4688, 0.1562, 0.5, 0.1562, 0.5, 0.1875, 0.4688, 0.1875, 0.9062, 0.2188, 0.9375, 0.2188, 0.9375, 0.25, 0.9062, 0.25, 0.6562, 0.2188, 0.6875, 0.2188, 0.6875, 0.25, 0.6562, 0.25, 0.6562, 0.1562, 0.6875, 0.1562, 0.6875, 0.1875, 0.6562, 0.1875, 0.6562, 0.4688, 0.6875, 0.4688, 0.6875, 0.5, 0.6562, 0.5, 0.6562, 0.4062, 0.6875, 0.4062, 0.6875, 0.4375, 0.6562, 0.4375, 0.7188, 0.4062, 0.75, 0.4062, 0.75, 0.4375, 0.7188, 0.4375, 0.9062, 0.4688, 0.9375, 0.4688, 0.9375, 0.5, 0.9062, 0.5, 0.9062, 0.4062, 0.9375, 0.4062, 0.9375, 0.4375, 0.9062, 0.4375, 0.9688, 0.4062, 1.0, 0.4062, 1.0, 0.4375, 0.9688, 0.4375, 0.9062, 0.9688, 0.9375, 0.9688, 0.9375, 1.0, 0.9062, 1.0, 0.9062, 0.9062, 0.9375, 0.9062, 0.9375, 0.9375, 0.9062, 0.9375, 0.9688, 0.9062, 1.0, 0.9062, 1.0, 0.9375, 0.9688, 0.9375, 0.9375, 0.9062, 0.9688, 0.9062, 0.9688, 0.9375, 0.9375, 0.9375, 0.875, 0.9062, 0.9062, 0.9062, 0.9062, 0.9375, 0.875, 0.9375, 0.875, 0.9688, 0.9062, 0.9688, 0.9062, 1.0, 0.875, 1.0, 0.875, 0.9375, 0.9062, 0.9375, 0.9062, 0.9688, 0.875, 0.9688, 0.9062, 0.9375, 0.9375, 0.9375, 0.9375, 0.9688, 0.9062, 0.9688, 0.375, 0.9688, 0.4062, 0.9688, 0.4062, 1.0, 0.375, 1.0, 0.375, 0.9375, 0.4062, 0.9375, 0.4062, 0.9688, 0.375, 0.9688, 0.375, 0.4062, 0.4062, 0.4062, 0.4062, 0.4375, 0.375, 0.4375, 0.9375, 0.4062, 0.9688, 0.4062, 0.9688, 0.4375, 0.9375, 0.4375, 0.875, 0.4062, 0.9062, 0.4062, 0.9062, 0.4375, 0.875, 0.4375, 0.875, 0.4688, 0.9062, 0.4688, 0.9062, 0.5, 0.875, 0.5, 0.875, 0.4375, 0.9062, 0.4375, 0.9062, 0.4688, 0.875, 0.4688, 0.9062, 0.4375, 0.9375, 0.4375, 0.9375, 0.4688, 0.9062, 0.4688, 0.6875, 0.4062, 0.7188, 0.4062, 0.7188, 0.4375, 0.6875, 0.4375, 0.625, 0.4062, 0.6562, 0.4062, 0.6562, 0.4375, 0.625, 0.4375, 0.625, 0.4688, 0.6562, 0.4688, 0.6562, 0.5, 0.625, 0.5, 0.625, 0.4375, 0.6562, 0.4375, 0.6562, 0.4688, 0.625, 0.4688, 0.6562, 0.4375, 0.6875, 0.4375, 0.6875, 0.4688, 0.6562, 0.4688, 0.625, 0.1562, 0.6562, 0.1562, 0.6562, 0.1875, 0.625, 0.1875, 0.625, 0.125, 0.6562, 0.125, 0.6562, 0.1562, 0.625, 0.1562, 0.6562, 0.125, 0.6875, 0.125, 0.6875, 0.1562, 0.6562, 0.1562, 0.625, 0.2188, 0.6562, 0.2188, 0.6562, 0.25, 0.625, 0.25, 0.625, 0.1875, 0.6562, 0.1875, 0.6562, 0.2188, 0.625, 0.2188, 0.6562, 0.1875, 0.6875, 0.1875, 0.6875, 0.2188, 0.6562, 0.2188, 0.875, 0.2188, 0.9062, 0.2188, 0.9062, 0.25, 0.875, 0.25, 0.125, 0.4062, 0.1562, 0.4062, 0.1562, 0.4375, 0.125, 0.4375, 0.125, 0.375, 0.1562, 0.375, 0.1562, 0.4062, 0.125, 0.4062, 0.125, 0.2188, 0.1562, 0.2188, 0.1562, 0.25, 0.125, 0.25, 0.4375, 0.1562, 0.4688, 0.1562, 0.4688, 0.1875, 0.4375, 0.1875, 0.4375, 0.125, 0.4688, 0.125, 0.4688, 0.1562, 0.4375, 0.1562, 0.4688, 0.125, 0.5, 0.125, 0.5, 0.1562, 0.4688, 0.1562, 0.125, 0.9688, 0.1562, 0.9688, 0.1562, 1.0, 0.125, 1.0, 0.125, 0.9375, 0.1562, 0.9375, 0.1562, 0.9688, 0.125, 0.9688, 0.1562, 0.9375, 0.1875, 0.9375, 0.1875, 0.9688, 0.1562, 0.9688, 0.1875, 0.6562, 0.2188, 0.6562, 0.2188, 0.6875, 0.1875, 0.6875, 0.125, 0.6562, 0.1562, 0.6562, 0.1562, 0.6875, 0.125, 0.6875, 0.375, 0.6562, 0.4062, 0.6562, 0.4062, 0.6875, 0.375, 0.6875, 0.375, 0.7188, 0.4062, 0.7188, 0.4062, 0.75, 0.375, 0.75, 0.375, 0.6875, 0.4062, 0.6875, 0.4062, 0.7188, 0.375, 0.7188, 0.6875, 0.9062, 0.7188, 0.9062, 0.7188, 0.9375, 0.6875, 0.9375, 0.6875, 0.6562, 0.7188, 0.6562, 0.7188, 0.6875, 0.6875, 0.6875, 0.625, 0.6562, 0.6562, 0.6562, 0.6562, 0.6875, 0.625, 0.6875, 0.625, 0.6875, 0.6562, 0.6875, 0.6562, 0.7188, 0.625, 0.7188, 0.6562, 0.6875, 0.6875, 0.6875, 0.6875, 0.7188, 0.6562, 0.7188, 0.9375, 0.6562, 0.9688, 0.6562, 0.9688, 0.6875, 0.9375, 0.6875, 0.875, 0.6562, 0.9062, 0.6562, 0.9062, 0.6875, 0.875, 0.6875, 0.875, 0.6875, 0.9062, 0.6875, 0.9062, 0.7188, 0.875, 0.7188, 0.9062, 0.6875, 0.9375, 0.6875, 0.9375, 0.7188, 0.9062, 0.7188, 0.8125, 0.6562, 0.8438, 0.6562, 0.8438, 0.6875, 0.8125, 0.6875, 0.75, 0.6562, 0.7812, 0.6562, 0.7812, 0.6875, 0.75, 0.6875, 0.75, 0.6875, 0.7812, 0.6875, 0.7812, 0.7188, 0.75, 0.7188, 0.7812, 0.6875, 0.8125, 0.6875, 0.8125, 0.7188, 0.7812, 0.7188, 0.8125, 0.5312, 0.8438, 0.5312, 0.8438, 0.5625, 0.8125, 0.5625, 0.8125, 0.5, 0.8438, 0.5, 0.8438, 0.5312, 0.8125, 0.5312, 0.8438, 0.5, 0.875, 0.5, 0.875, 0.5312, 0.8438, 0.5312, 0.75, 0.5312, 0.7812, 0.5312, 0.7812, 0.5625, 0.75, 0.5625, 0.75, 0.5, 0.7812, 0.5, 0.7812, 0.5312, 0.75, 0.5312, 0.7812, 0.5, 0.8125, 0.5, 0.8125, 0.5312, 0.7812, 0.5312, 0.9375, 0.5312, 0.9688, 0.5312, 0.9688, 0.5625, 0.9375, 0.5625, 0.9375, 0.5, 0.9688, 0.5, 0.9688, 0.5312, 0.9375, 0.5312, 0.9688, 0.5, 1.0, 0.5, 1.0, 0.5312, 0.9688, 0.5312, 0.875, 0.5312, 0.9062, 0.5312, 0.9062, 0.5625, 0.875, 0.5625, 0.875, 0.5, 0.9062, 0.5, 0.9062, 0.5312, 0.875, 0.5312, 0.9062, 0.5, 0.9375, 0.5, 0.9375, 0.5312, 0.9062, 0.5312, 0.5625, 0.6562, 0.5938, 0.6562, 0.5938, 0.6875, 0.5625, 0.6875, 0.5, 0.6562, 0.5312, 0.6562, 0.5312, 0.6875, 0.5, 0.6875, 0.5, 0.6875, 0.5312, 0.6875, 0.5312, 0.7188, 0.5, 0.7188, 0.5312, 0.6875, 0.5625, 0.6875, 0.5625, 0.7188, 0.5312, 0.7188, 0.5625, 0.5312, 0.5938, 0.5312, 0.5938, 0.5625, 0.5625, 0.5625, 0.5625, 0.5, 0.5938, 0.5, 0.5938, 0.5312, 0.5625, 0.5312, 0.5938, 0.5, 0.625, 0.5, 0.625, 0.5312, 0.5938, 0.5312, 0.5, 0.5312, 0.5312, 0.5312, 0.5312, 0.5625, 0.5, 0.5625, 0.5, 0.5, 0.5312, 0.5, 0.5312, 0.5312, 0.5, 0.5312, 0.5312, 0.5, 0.5625, 0.5, 0.5625, 0.5312, 0.5312, 0.5312, 0.6875, 0.5312, 0.7188, 0.5312, 0.7188, 0.5625, 0.6875, 0.5625, 0.6875, 0.5, 0.7188, 0.5, 0.7188, 0.5312, 0.6875, 0.5312, 0.7188, 0.5, 0.75, 0.5, 0.75, 0.5312, 0.7188, 0.5312, 0.625, 0.5312, 0.6562, 0.5312, 0.6562, 0.5625, 0.625, 0.5625, 0.625, 0.5, 0.6562, 0.5, 0.6562, 0.5312, 0.625, 0.5312, 0.6562, 0.5, 0.6875, 0.5, 0.6875, 0.5312, 0.6562, 0.5312, 0.5625, 0.9062, 0.5938, 0.9062, 0.5938, 0.9375, 0.5625, 0.9375, 0.5625, 0.875, 0.5938, 0.875, 0.5938, 0.9062, 0.5625, 0.9062, 0.5, 0.9062, 0.5312, 0.9062, 0.5312, 0.9375, 0.5, 0.9375, 0.5, 0.875, 0.5312, 0.875, 0.5312, 0.9062, 0.5, 0.9062, 0.5312, 0.875, 0.5625, 0.875, 0.5625, 0.9062, 0.5312, 0.9062, 0.5, 0.9688, 0.5312, 0.9688, 0.5312, 1.0, 0.5, 1.0, 0.5, 0.9375, 0.5312, 0.9375, 0.5312, 0.9688, 0.5, 0.9688, 0.5312, 0.9375, 0.5625, 0.9375, 0.5625, 0.9688, 0.5312, 0.9688, 0.5, 0.8438, 0.5312, 0.8438, 0.5312, 0.875, 0.5, 0.875, 0.5, 0.8125, 0.5312, 0.8125, 0.5312, 0.8438, 0.5, 0.8438, 0.5312, 0.8125, 0.5625, 0.8125, 0.5625, 0.8438, 0.5312, 0.8438, 0.3125, 0.6562, 0.3438, 0.6562, 0.3438, 0.6875, 0.3125, 0.6875, 0.3125, 0.5312, 0.3438, 0.5312, 0.3438, 0.5625, 0.3125, 0.5625, 0.25, 0.5312, 0.2812, 0.5312, 0.2812, 0.5625, 0.25, 0.5625, 0.375, 0.5312, 0.4062, 0.5312, 0.4062, 0.5625, 0.375, 0.5625, 0.0625, 0.6562, 0.09375, 0.6562, 0.09375, 0.6875, 0.0625, 0.6875, 0.0, 0.6562, 0.03125, 0.6562, 0.03125, 0.6875, 0.0, 0.6875, 0.0625, 0.5312, 0.09375, 0.5312, 0.09375, 0.5625, 0.0625, 0.5625, 0.0, 0.5312, 0.03125, 0.5312, 0.03125, 0.5625, 0.0, 0.5625, 0.125, 0.5312, 0.1562, 0.5312, 0.1562, 0.5625, 0.125, 0.5625, 0.0, 0.9688, 0.03125, 0.9688, 0.03125, 1.0, 0.0, 1.0, 0.0, 0.9375, 0.03125, 0.9375, 0.03125, 0.9688, 0.0, 0.9688, 0.03125, 0.9375, 0.0625, 0.9375, 0.0625, 0.9688, 0.03125, 0.9688, 0.0625, 0.7812, 0.09375, 0.7812, 0.09375, 0.8125, 0.0625, 0.8125, 0.0, 0.7812, 0.03125, 0.7812, 0.03125, 0.8125, 0.0, 0.8125, 0.0, 0.8125, 0.03125, 0.8125, 0.03125, 0.8438, 0.0, 0.8438, 0.03125, 0.8125, 0.0625, 0.8125, 0.0625, 0.8438, 0.03125, 0.8438, 0.1875, 0.7812, 0.2188, 0.7812, 0.2188, 0.8125, 0.1875, 0.8125, 0.125, 0.7812, 0.1562, 0.7812, 0.1562, 0.8125, 0.125, 0.8125, 0.125, 0.8125, 0.1562, 0.8125, 0.1562, 0.8438, 0.125, 0.8438, 0.1562, 0.8125, 0.1875, 0.8125, 0.1875, 0.8438, 0.1562, 0.8438, 0.3125, 0.1562, 0.3438, 0.1562, 0.3438, 0.1875, 0.3125, 0.1875, 0.3125, 0.125, 0.3438, 0.125, 0.3438, 0.1562, 0.3125, 0.1562, 0.25, 0.1562, 0.2812, 0.1562, 0.2812, 0.1875, 0.25, 0.1875, 0.25, 0.125, 0.2812, 0.125, 0.2812, 0.1562, 0.25, 0.1562, 0.2812, 0.125, 0.3125, 0.125, 0.3125, 0.1562, 0.2812, 0.1562, 0.25, 0.2188, 0.2812, 0.2188, 0.2812, 0.25, 0.25, 0.25, 0.25, 0.1875, 0.2812, 0.1875, 0.2812, 0.2188, 0.25, 0.2188, 0.2812, 0.1875, 0.3125, 0.1875, 0.3125, 0.2188, 0.2812, 0.2188, 0.3125, 0.03125, 0.3438, 0.03125, 0.3438, 0.0625, 0.3125, 0.0625, 0.3125, 0.0, 0.3438, 0.0, 0.3438, 0.03125, 0.3125, 0.03125, 0.25, 0.03125, 0.2812, 0.03125, 0.2812, 0.0625, 0.25, 0.0625, 0.25, 0.0, 0.2812, 0.0, 0.2812, 0.03125, 0.25, 0.03125, 0.2812, 0.0, 0.3125, 0.0, 0.3125, 0.03125, 0.2812, 0.03125, 0.25, 0.09375, 0.2812, 0.09375, 0.2812, 0.125, 0.25, 0.125, 0.25, 0.0625, 0.2812, 0.0625, 0.2812, 0.09375, 0.25, 0.09375, 0.2812, 0.0625, 0.3125, 0.0625, 0.3125, 0.09375, 0.2812, 0.09375, 0.4375, 0.03125, 0.4688, 0.03125, 0.4688, 0.0625, 0.4375, 0.0625, 0.4375, 0.0, 0.4688, 0.0, 0.4688, 0.03125, 0.4375, 0.03125, 0.4688, 0.0, 0.5, 0.0, 0.5, 0.03125, 0.4688, 0.03125, 0.0, 0.2188, 0.03125, 0.2188, 0.03125, 0.25, 0.0, 0.25, 0.0625, 0.03125, 0.09375, 0.03125, 0.09375, 0.0625, 0.0625, 0.0625, 0.0625, 0.0, 0.09375, 0.0, 0.09375, 0.03125, 0.0625, 0.03125, 0.09375, 0.0, 0.125, 0.0, 0.125, 0.03125, 0.09375, 0.03125, 0.0, 0.03125, 0.03125, 0.03125, 0.03125, 0.0625, 0.0, 0.0625, 0.0, 0.0, 0.03125, 0.0, 0.03125, 0.03125, 0.0, 0.03125, 0.03125, 0.0, 0.0625, 0.0, 0.0625, 0.03125, 0.03125, 0.03125, 0.0, 0.09375, 0.03125, 0.09375, 0.03125, 0.125, 0.0, 0.125, 0.0, 0.0625, 0.03125, 0.0625, 0.03125, 0.09375, 0.0, 0.09375, 0.03125, 0.0625, 0.0625, 0.0625, 0.0625, 0.09375, 0.03125, 0.09375, 0.125, 0.03125, 0.1562, 0.03125, 0.1562, 0.0625, 0.125, 0.0625, 0.125, 0.0, 0.1562, 0.0, 0.1562, 0.03125, 0.125, 0.03125, 0.125, 0.09375, 0.1562, 0.09375, 0.1562, 0.125, 0.125, 0.125, 0.125, 0.0625, 0.1562, 0.0625, 0.1562, 0.09375, 0.125, 0.09375, 0.0625, 0.4062, 0.09375, 0.4062, 0.09375, 0.4375, 0.0625, 0.4375, 0.0625, 0.375, 0.09375, 0.375, 0.09375, 0.4062, 0.0625, 0.4062, 0.09375, 0.375, 0.125, 0.375, 0.125, 0.4062, 0.09375, 0.4062, 0.0, 0.4062, 0.03125, 0.4062, 0.03125, 0.4375, 0.0, 0.4375, 0.0, 0.375, 0.03125, 0.375, 0.03125, 0.4062, 0.0, 0.4062, 0.03125, 0.375, 0.0625, 0.375, 0.0625, 0.4062, 0.03125, 0.4062, 0.0625, 0.25, 0.09375, 0.25, 0.09375, 0.2812, 0.0625, 0.2812, 0.09375, 0.25, 0.125, 0.25, 0.125, 0.2812, 0.09375, 0.2812, 0.0, 0.25, 0.03125, 0.25, 0.03125, 0.2812, 0.0, 0.2812, 0.03125, 0.25, 0.0625, 0.25, 0.0625, 0.2812, 0.03125, 0.2812, 0.125, 0.25, 0.1562, 0.25, 0.1562, 0.2812, 0.125, 0.2812, 0.8125, 0.03125, 0.8438, 0.03125, 0.8438, 0.0625, 0.8125, 0.0625, 0.8125, 0.0, 0.8438, 0.0, 0.8438, 0.03125, 0.8125, 0.03125, 0.8438, 0.0, 0.875, 0.0, 0.875, 0.03125, 0.8438, 0.03125, 0.7812, 0.0, 0.8125, 0.0, 0.8125, 0.03125, 0.7812, 0.03125, 0.7812, 0.0625, 0.8125, 0.0625, 0.8125, 0.09375, 0.7812, 0.09375, 0.9375, 0.03125, 0.9688, 0.03125, 0.9688, 0.0625, 0.9375, 0.0625, 0.9375, 0.0, 0.9688, 0.0, 0.9688, 0.03125, 0.9375, 0.03125, 0.9688, 0.0, 1.0, 0.0, 1.0, 0.03125, 0.9688, 0.03125, 0.875, 0.03125, 0.9062, 0.03125, 0.9062, 0.0625, 0.875, 0.0625, 0.875, 0.0, 0.9062, 0.0, 0.9062, 0.03125, 0.875, 0.03125, 0.9062, 0.0, 0.9375, 0.0, 0.9375, 0.03125, 0.9062, 0.03125, 0.875, 0.09375, 0.9062, 0.09375, 0.9062, 0.125, 0.875, 0.125, 0.875, 0.0625, 0.9062, 0.0625, 0.9062, 0.09375, 0.875, 0.09375, 0.9062, 0.0625, 0.9375, 0.0625, 0.9375, 0.09375, 0.9062, 0.09375, 0.5, 0.1562, 0.5312, 0.1562, 0.5312, 0.1875, 0.5, 0.1875, 0.5, 0.125, 0.5312, 0.125, 0.5312, 0.1562, 0.5, 0.1562, 0.5, 0.2188, 0.5312, 0.2188, 0.5312, 0.25, 0.5, 0.25, 0.5, 0.1875, 0.5312, 0.1875, 0.5312, 0.2188, 0.5, 0.2188, 0.5, 0.03125, 0.5312, 0.03125, 0.5312, 0.0625, 0.5, 0.0625, 0.5, 0.0, 0.5312, 0.0, 0.5312, 0.03125, 0.5, 0.03125, 0.5, 0.09375, 0.5312, 0.09375, 0.5312, 0.125, 0.5, 0.125, 0.5, 0.0625, 0.5312, 0.0625, 0.5312, 0.09375, 0.5, 0.09375, 0.625, 0.03125, 0.6562, 0.03125, 0.6562, 0.0625, 0.625, 0.0625, 0.625, 0.0, 0.6562, 0.0, 0.6562, 0.03125, 0.625, 0.03125, 0.6562, 0.0, 0.6875, 0.0, 0.6875, 0.03125, 0.6562, 0.03125, 0.625, 0.09375, 0.6562, 0.09375, 0.6562, 0.125, 0.625, 0.125, 0.625, 0.0625, 0.6562, 0.0625, 0.6562, 0.09375, 0.625, 0.09375, 0.6562, 0.0625, 0.6875, 0.0625, 0.6875, 0.09375, 0.6562, 0.09375, 0.5625, 0.4062, 0.5938, 0.4062, 0.5938, 0.4375, 0.5625, 0.4375, 0.5, 0.4062, 0.5312, 0.4062, 0.5312, 0.4375, 0.5, 0.4375, 0.5, 0.4688, 0.5312, 0.4688, 0.5312, 0.5, 0.5, 0.5, 0.5, 0.4375, 0.5312, 0.4375, 0.5312, 0.4688, 0.5, 0.4688, 0.5312, 0.4375, 0.5625, 0.4375, 0.5625, 0.4688, 0.5312, 0.4688, 0.5, 0.2812, 0.5312, 0.2812, 0.5312, 0.3125, 0.5, 0.3125, 0.5, 0.25, 0.5312, 0.25, 0.5312, 0.2812, 0.5, 0.2812, 0.625, 0.2812, 0.6562, 0.2812, 0.6562, 0.3125, 0.625, 0.3125, 0.625, 0.25, 0.6562, 0.25, 0.6562, 0.2812, 0.625, 0.2812, 0.6562, 0.25, 0.6875, 0.25, 0.6875, 0.2812, 0.6562, 0.2812, 0.8125, 0.4062, 0.8438, 0.4062, 0.8438, 0.4375, 0.8125, 0.4375, 0.75, 0.4062, 0.7812, 0.4062, 0.7812, 0.4375, 0.75, 0.4375, 0.75, 0.4688, 0.7812, 0.4688, 0.7812, 0.5, 0.75, 0.5, 0.75, 0.4375, 0.7812, 0.4375, 0.7812, 0.4688, 0.75, 0.4688, 0.7812, 0.4375, 0.8125, 0.4375, 0.8125, 0.4688, 0.7812, 0.4688, 0.8125, 0.2812, 0.8438, 0.2812, 0.8438, 0.3125, 0.8125, 0.3125, 0.8125, 0.25, 0.8438, 0.25, 0.8438, 0.2812, 0.8125, 0.2812, 0.8438, 0.25, 0.875, 0.25, 0.875, 0.2812, 0.8438, 0.2812, 0.7812, 0.25, 0.8125, 0.25, 0.8125, 0.2812, 0.7812, 0.2812, 0.9375, 0.2812, 0.9688, 0.2812, 0.9688, 0.3125, 0.9375, 0.3125, 0.9375, 0.25, 0.9688, 0.25, 0.9688, 0.2812, 0.9375, 0.2812, 0.9688, 0.25, 1.0, 0.25, 1.0, 0.2812, 0.9688, 0.2812, 0.875, 0.2812, 0.9062, 0.2812, 0.9062, 0.3125, 0.875, 0.3125, 0.875, 0.25, 0.9062, 0.25, 0.9062, 0.2812, 0.875, 0.2812, 0.9062, 0.25, 0.9375, 0.25, 0.9375, 0.2812, 0.9062, 0.2812, 0.3125, 0.4062, 0.3438, 0.4062, 0.3438, 0.4375, 0.3125, 0.4375, 0.25, 0.4062, 0.2812, 0.4062, 0.2812, 0.4375, 0.25, 0.4375, 0.3125, 0.2812, 0.3438, 0.2812, 0.3438, 0.3125, 0.3125, 0.3125, 0.3125, 0.25, 0.3438, 0.25, 0.3438, 0.2812, 0.3125, 0.2812, 0.25, 0.2812, 0.2812, 0.2812, 0.2812, 0.3125, 0.25, 0.3125, 0.25, 0.25, 0.2812, 0.25, 0.2812, 0.2812, 0.25, 0.2812, 0.2812, 0.25, 0.3125, 0.25, 0.3125, 0.2812, 0.2812, 0.2812, 0.4375, 0.2812, 0.4688, 0.2812, 0.4688, 0.3125, 0.4375, 0.3125, 0.4375, 0.25, 0.4688, 0.25, 0.4688, 0.2812, 0.4375, 0.2812, 0.4688, 0.25, 0.5, 0.25, 0.5, 0.2812, 0.4688, 0.2812, 0.25, 0.9688, 0.2812, 0.9688, 0.2812, 1.0, 0.25, 1.0, 0.25, 0.9375, 0.2812, 0.9375, 0.2812, 0.9688, 0.25, 0.9688, 0.2812, 0.9375, 0.3125, 0.9375, 0.3125, 0.9688, 0.2812, 0.9688, 0.3125, 0.7812, 0.3438, 0.7812, 0.3438, 0.8125, 0.3125, 0.8125, 0.3125, 0.75, 0.3438, 0.75, 0.3438, 0.7812, 0.3125, 0.7812, 0.3438, 0.75, 0.375, 0.75, 0.375, 0.7812, 0.3438, 0.7812, 0.375, 0.7812, 0.4062, 0.7812, 0.4062, 0.8125, 0.375, 0.8125, 0.375, 0.75, 0.4062, 0.75, 0.4062, 0.7812, 0.375, 0.7812, 0.375, 0.8125, 0.4062, 0.8125, 0.4062, 0.8438, 0.375, 0.8438, 0.8125, 0.9062, 0.8438, 0.9062, 0.8438, 0.9375, 0.8125, 0.9375, 0.75, 0.9062, 0.7812, 0.9062, 0.7812, 0.9375, 0.75, 0.9375, 0.75, 0.9688, 0.7812, 0.9688, 0.7812, 1.0, 0.75, 1.0, 0.75, 0.9375, 0.7812, 0.9375, 0.7812, 0.9688, 0.75, 0.9688, 0.7812, 0.9375, 0.8125, 0.9375, 0.8125, 0.9688, 0.7812, 0.9688, 0.8125, 0.9688, 0.8438, 0.9688, 0.8438, 1.0, 0.8125, 1.0, 0.8125, 0.9375, 0.8438, 0.9375, 0.8438, 0.9688, 0.8125, 0.9688, 0.8438, 0.9375, 0.875, 0.9375, 0.875, 0.9688, 0.8438, 0.9688, 0.3125, 0.8125, 0.3438, 0.8125, 0.3438, 0.8438, 0.3125, 0.8438, 0.3438, 0.8125, 0.375, 0.8125, 0.375, 0.8438, 0.3438, 0.8438, 0.3125, 0.9688, 0.3438, 0.9688, 0.3438, 1.0, 0.3125, 1.0, 0.3125, 0.9375, 0.3438, 0.9375, 0.3438, 0.9688, 0.3125, 0.9688, 0.3438, 0.9375, 0.375, 0.9375, 0.375, 0.9688, 0.3438, 0.9688, 0.8125, 0.4688, 0.8438, 0.4688, 0.8438, 0.5, 0.8125, 0.5, 0.8125, 0.4375, 0.8438, 0.4375, 0.8438, 0.4688, 0.8125, 0.4688, 0.8438, 0.4375, 0.875, 0.4375, 0.875, 0.4688, 0.8438, 0.4688, 0.5625, 0.4688, 0.5938, 0.4688, 0.5938, 0.5, 0.5625, 0.5, 0.5625, 0.4375, 0.5938, 0.4375, 0.5938, 0.4688, 0.5625, 0.4688, 0.5938, 0.4375, 0.625, 0.4375, 0.625, 0.4688, 0.5938, 0.4688, 0.9375, 0.09375, 0.9688, 0.09375, 0.9688, 0.125, 0.9375, 0.125, 0.9375, 0.0625, 0.9688, 0.0625, 0.9688, 0.09375, 0.9375, 0.09375, 0.9688, 0.0625, 1.0, 0.0625, 1.0, 0.09375, 0.9688, 0.09375, 0.8125, 0.09375, 0.8438, 0.09375, 0.8438, 0.125, 0.8125, 0.125, 0.8125, 0.0625, 0.8438, 0.0625, 0.8438, 0.09375, 0.8125, 0.09375, 0.8438, 0.0625, 0.875, 0.0625, 0.875, 0.09375, 0.8438, 0.09375, 0.8125, 0.2188, 0.8438, 0.2188, 0.8438, 0.25, 0.8125, 0.25, 0.0625, 0.09375, 0.09375, 0.09375, 0.09375, 0.125, 0.0625, 0.125, 0.0625, 0.0625, 0.09375, 0.0625, 0.09375, 0.09375, 0.0625, 0.09375, 0.09375, 0.0625, 0.125, 0.0625, 0.125, 0.09375, 0.09375, 0.09375, 0.0625, 0.2188, 0.09375, 0.2188, 0.09375, 0.25, 0.0625, 0.25, 0.4375, 0.09375, 0.4688, 0.09375, 0.4688, 0.125, 0.4375, 0.125, 0.4375, 0.0625, 0.4688, 0.0625, 0.4688, 0.09375, 0.4375, 0.09375, 0.4688, 0.0625, 0.5, 0.0625, 0.5, 0.09375, 0.4688, 0.09375, 0.3125, 0.09375, 0.3438, 0.09375, 0.3438, 0.125, 0.3125, 0.125, 0.3125, 0.0625, 0.3438, 0.0625, 0.3438, 0.09375, 0.3125, 0.09375, 0.3125, 0.2188, 0.3438, 0.2188, 0.3438, 0.25, 0.3125, 0.25, 0.3125, 0.1875, 0.3438, 0.1875, 0.3438, 0.2188, 0.3125, 0.2188, 0.1875, 0.8125, 0.2188, 0.8125, 0.2188, 0.8438, 0.1875, 0.8438, 0.0625, 0.8125, 0.09375, 0.8125, 0.09375, 0.8438, 0.0625, 0.8438, 0.09375, 0.8125, 0.125, 0.8125, 0.125, 0.8438, 0.09375, 0.8438, 0.0625, 0.9688, 0.09375, 0.9688, 0.09375, 1.0, 0.0625, 1.0, 0.0625, 0.9375, 0.09375, 0.9375, 0.09375, 0.9688, 0.0625, 0.9688, 0.09375, 0.9375, 0.125, 0.9375, 0.125, 0.9688, 0.09375, 0.9688, 0.3125, 0.7188, 0.3438, 0.7188, 0.3438, 0.75, 0.3125, 0.75, 0.3125, 0.6875, 0.3438, 0.6875, 0.3438, 0.7188, 0.3125, 0.7188, 0.3438, 0.6875, 0.375, 0.6875, 0.375, 0.7188, 0.3438, 0.7188, 0.5625, 0.8438, 0.5938, 0.8438, 0.5938, 0.875, 0.5625, 0.875, 0.5625, 0.8125, 0.5938, 0.8125, 0.5938, 0.8438, 0.5625, 0.8438, 0.5625, 0.9688, 0.5938, 0.9688, 0.5938, 1.0, 0.5625, 1.0, 0.5625, 0.9375, 0.5938, 0.9375, 0.5938, 0.9688, 0.5625, 0.9688, 0.5625, 0.6875, 0.5938, 0.6875, 0.5938, 0.7188, 0.5625, 0.7188, 0.5938, 0.6875, 0.625, 0.6875, 0.625, 0.7188, 0.5938, 0.7188, 0.8125, 0.6875, 0.8438, 0.6875, 0.8438, 0.7188, 0.8125, 0.7188, 0.8438, 0.6875, 0.875, 0.6875, 0.875, 0.7188, 0.8438, 0.7188, 0.9375, 0.6875, 0.9688, 0.6875, 0.9688, 0.7188, 0.9375, 0.7188, 0.9688, 0.6875, 1.0, 0.6875, 1.0, 0.7188, 0.9688, 0.7188, 0.6875, 0.6875, 0.7188, 0.6875, 0.7188, 0.7188, 0.6875, 0.7188, 0.7188, 0.6875, 0.75, 0.6875, 0.75, 0.7188, 0.7188, 0.7188, 0.6875, 0.9688, 0.7188, 0.9688, 0.7188, 1.0, 0.6875, 1.0, 0.6875, 0.9375, 0.7188, 0.9375, 0.7188, 0.9688, 0.6875, 0.9688, 0.7188, 0.9375, 0.75, 0.9375, 0.75, 0.9688, 0.7188, 0.9688, 0.1875, 0.9688, 0.2188, 0.9688, 0.2188, 1.0, 0.1875, 1.0, 0.1875, 0.9375, 0.2188, 0.9375, 0.2188, 0.9688, 0.1875, 0.9688, 0.2188, 0.9375, 0.25, 0.9375, 0.25, 0.9688, 0.2188, 0.9688, 0.4375, 0.2188, 0.4688, 0.2188, 0.4688, 0.25, 0.4375, 0.25, 0.4375, 0.1875, 0.4688, 0.1875, 0.4688, 0.2188, 0.4375, 0.2188, 0.4688, 0.1875, 0.5, 0.1875, 0.5, 0.2188, 0.4688, 0.2188, 0.9375, 0.2188, 0.9688, 0.2188, 0.9688, 0.25, 0.9375, 0.25, 0.6875, 0.4688, 0.7188, 0.4688, 0.7188, 0.5, 0.6875, 0.5, 0.6875, 0.4375, 0.7188, 0.4375, 0.7188, 0.4688, 0.6875, 0.4688, 0.7188, 0.4375, 0.75, 0.4375, 0.75, 0.4688, 0.7188, 0.4688, 0.9375, 0.4688, 0.9688, 0.4688, 0.9688, 0.5, 0.9375, 0.5, 0.9375, 0.4375, 0.9688, 0.4375, 0.9688, 0.4688, 0.9375, 0.4688, 0.9688, 0.4375, 1.0, 0.4375, 1.0, 0.4688, 0.9688, 0.4688, 0.9375, 0.9688, 0.9688, 0.9688, 0.9688, 1.0, 0.9375, 1.0, 0.9375, 0.9375, 0.9688, 0.9375, 0.9688, 0.9688, 0.9375, 0.9688, 0.9688, 0.9375, 1.0, 0.9375, 1.0, 0.9688, 0.9688, 0.9688])
me_plane.update()
me_cube = bpy.data.meshes.new('Cube')
me_cube.from_pydata([(1.0, 1.0, 5.995), (1.0, 1.0, -0.004761), (1.0, -1.0, 5.995), (1.0, -1.0, -0.004761), (-1.0, 1.0, 5.995), (-1.0, 1.0, -0.004761), (-1.0, -1.0, 5.995), (-1.0, -1.0, -0.004761), (1.0, 1.0, 0.1923), (-1.0, -1.0, 0.1923), (1.0, -1.0, 0.1923), (-1.0, 1.0, 0.1923), (1.004, 1.0, 6.206), (1.004, -1.0, 6.206), (-0.9965, 1.0, 6.206), (-0.9965, -1.0, 6.206), (0.8921, 0.8886, 6.206), (0.8921, -0.8886, 6.206), (-0.8851, 0.8886, 6.206), (-0.8851, -0.8886, 6.206), (0.8957, 0.8886, 6.002), (0.8957, -0.8886, 6.002), (-0.8816, 0.8886, 6.002), (-0.8816, -0.8886, 6.002), (-1.0, -1.0, 0.0), (1.0, -1.0, 0.0), (-1.0, 1.0, 0.0), (1.0, 1.0, 0.0), (-1.0, -1.0, 0.0), (1.0, -1.0, 0.0), (-1.0, 1.0, 0.0), (1.0, 1.0, 0.0), (-1.034, -1.034, 0.1771), (-1.034, -1.034, 0.1982), (-1.034, 1.034, 0.1771), (-1.034, 1.034, 0.1982), (1.034, -1.034, 0.1771), (1.034, -1.034, 0.1982), (1.034, 1.034, 0.1771), (1.034, 1.034, 0.1982)], [], [(10, 2, 6, 9), (9, 6, 4, 11), (8, 0, 2, 10), (11, 4, 0, 8), (5, 11, 8, 1), (1, 8, 10, 3), (7, 9, 11, 5), (3, 10, 9, 7), (0, 4, 14, 12), (6, 2, 13, 15), (4, 6, 15, 14), (2, 0, 12, 13), (12, 14, 18, 16), (13, 12, 16, 17), (14, 15, 19, 18), (15, 13, 17, 19), (18, 19, 23, 22), (19, 17, 21, 23), (16, 18, 22, 20), (17, 16, 20, 21), (21, 20, 22, 23), (24, 25, 27, 26), (28, 29, 31, 30), (32, 33, 35, 34), (34, 35, 39, 38), (38, 39, 37, 36), (36, 37, 33, 32), (34, 38, 36, 32), (39, 35, 33, 37)])
me_cube.polygons.foreach_set('material_index', [0, 0, 0, 0, 3, 3, 3, 3, 1, 1, 1, 1, 1, 1, 1, 1, 1, 1, 1, 1, 2, 0, 0, 4, 4, 4, 4, 4, 4])
_uv = me_cube.uv_layers.new(name='UVMap')
_uv.uv.foreach_set('vector', [-0.01011, 1.805, -0.03009, -0.9896, 0.9889, -0.9961, 1.009, 1.798, -0.008286, 1.805, -0.02826, -0.9896, 0.9907, -0.9961, 1.011, 1.798, -0.006458, 1.805, -0.02643, -0.9896, 0.9925, -0.9961, 1.013, 1.798, -0.001286, 1.805, -0.02126, -0.9896, 0.9977, -0.9961, 1.018, 1.798, 3.669, 0.76, 3.637, 0.2787, -3.028, 0.3195, -2.997, 0.8009, 3.729, 0.7652, 3.697, 0.2824, -2.968, 0.327, -2.937, 0.8095, 3.79, 0.7856, 3.764, 0.3021, -2.901, 0.2979, -2.875, 0.7813, 3.654, 0.8071, 3.622, 0.3266, -3.043, 0.3725, -3.014, 0.8504, -0.6703, 0.9981, -0.6502, 0.6859, -0.6232, 0.7132, -0.6286, 0.9575, -0.3565, 0.6798, -0.3349, 0.9959, -0.3748, 0.9642, -0.3847, 0.7158, -0.6502, 0.6859, -0.3565, 0.6798, -0.3847, 0.7158, -0.6232, 0.7132, -0.3349, 0.9959, -0.6703, 0.9981, -0.6286, 0.9575, -0.3748, 0.9642, -0.6286, 0.9575, -0.6232, 0.7132, -0.6102, 0.7288, -0.6125, 0.9442, -0.3748, 0.9642, -0.6286, 0.9575, -0.6125, 0.9442, -0.3891, 0.9475, -0.6232, 0.7132, -0.3847, 0.7158, -0.4001, 0.7291, -0.6102, 0.7288, -0.3847, 0.7158, -0.3748, 0.9642, -0.3891, 0.9475, -0.4001, 0.7291, -0.6102, 0.7288, -0.4001, 0.7291, -0.4195, 0.7556, -0.5928, 0.7463, -0.4001, 0.7291, -0.3891, 0.9475, -0.4168, 0.9269, -0.4195, 0.7556, -0.6125, 0.9442, -0.6102, 0.7288, -0.5928, 0.7463, -0.5834, 0.9157, -0.3891, 0.9475, -0.6125, 0.9442, -0.5834, 0.9157, -0.4168, 0.9269, 0.2317, 0.2732, 0.7161, 0.2701, 0.7193, 0.734, 0.2349, 0.7371, 0.0, 0.0, 1.0, 0.0, 1.0, 1.0, 0.0, 1.0, 0.0, 0.0, 1.0, 0.0, 1.0, 1.0, 0.0, 1.0, 0.375, 0.0, 0.625, 0.0, 0.625, 0.25, 0.375, 0.25, 0.375, 0.25, 0.625, 0.25, 0.625, 0.5, 0.375, 0.5, 0.375, 0.5, 0.625, 0.5, 0.625, 0.75, 0.375, 0.75, 0.375, 0.75, 0.625, 0.75, 0.625, 1.0, 0.375, 1.0, 0.125, 0.5, 0.375, 0.5, 0.375, 0.75, 0.125, 0.75, 0.625, 0.5, 0.875, 0.5, 0.875, 0.75, 0.625, 0.75])
me_cube.materials.append(mat_sides)
me_cube.materials.append(mat_balacony)
me_cube.materials.append(mat_rooftop_floor)
me_cube.materials.append(mat_ground_floor)
me_cube.materials.append(mat_material)
me_cube.use_mirror_vertex_groups = False
me_cube.update()
me_cube_010 = bpy.data.meshes.new('Cube.010')
me_cube_010.from_pydata([(1.0, 1.0, 5.995), (1.0, 1.0, -0.004761), (1.0, -1.0, 5.995), (1.0, -1.0, -0.004761), (-1.0, 1.0, 5.995), (-1.0, 1.0, -0.004761), (-1.0, -1.0, 5.995), (-1.0, -1.0, -0.004761), (1.0, 1.0, 0.1923), (-1.0, -1.0, 0.1923), (1.0, -1.0, 0.1923), (-1.0, 1.0, 0.1923), (1.004, 1.0, 6.206), (1.004, -1.0, 6.206), (-0.9965, 1.0, 6.206), (-0.9965, -1.0, 6.206), (0.8921, 0.8886, 6.206), (0.8921, -0.8886, 6.206), (-0.8851, 0.8886, 6.206), (-0.8851, -0.8886, 6.206), (0.8957, 0.8886, 6.002), (0.8957, -0.8886, 6.002), (-0.8816, 0.8886, 6.002), (-0.8816, -0.8886, 6.002), (-1.0, -1.0, 0.0), (1.0, -1.0, 0.0), (-1.0, 1.0, 0.0), (1.0, 1.0, 0.0), (-1.0, -1.0, 0.0), (1.0, -1.0, 0.0), (-1.0, 1.0, 0.0), (1.0, 1.0, 0.0), (-1.034, -1.034, 0.1771), (-1.034, -1.034, 0.1982), (-1.034, 1.034, 0.1771), (-1.034, 1.034, 0.1982), (1.034, -1.034, 0.1771), (1.034, -1.034, 0.1982), (1.034, 1.034, 0.1771), (1.034, 1.034, 0.1982)], [], [(10, 2, 6, 9), (9, 6, 4, 11), (8, 0, 2, 10), (11, 4, 0, 8), (5, 11, 8, 1), (1, 8, 10, 3), (7, 9, 11, 5), (3, 10, 9, 7), (0, 4, 14, 12), (6, 2, 13, 15), (4, 6, 15, 14), (2, 0, 12, 13), (12, 14, 18, 16), (13, 12, 16, 17), (14, 15, 19, 18), (15, 13, 17, 19), (18, 19, 23, 22), (19, 17, 21, 23), (16, 18, 22, 20), (17, 16, 20, 21), (21, 20, 22, 23), (24, 25, 27, 26), (28, 29, 31, 30), (32, 33, 35, 34), (34, 35, 39, 38), (38, 39, 37, 36), (36, 37, 33, 32), (34, 38, 36, 32), (39, 35, 33, 37)])
me_cube_010.polygons.foreach_set('material_index', [0, 0, 0, 0, 3, 3, 3, 3, 1, 1, 1, 1, 1, 1, 1, 1, 1, 1, 1, 1, 2, 0, 0, 4, 4, 4, 4, 4, 4])
_uv = me_cube_010.uv_layers.new(name='UVMap')
_uv.uv.foreach_set('vector', [-0.01011, 1.805, -0.03009, -0.9896, 0.9889, -0.9961, 1.009, 1.798, -0.008286, 1.805, -0.02826, -0.9896, 0.9907, -0.9961, 1.011, 1.798, -0.006458, 1.805, -0.02643, -0.9896, 0.9925, -0.9961, 1.013, 1.798, -0.001286, 1.805, -0.02126, -0.9896, 0.9977, -0.9961, 1.018, 1.798, 3.669, 0.76, 3.637, 0.2787, -3.028, 0.3195, -2.997, 0.8009, 3.729, 0.7652, 3.697, 0.2824, -2.968, 0.327, -2.937, 0.8095, 3.79, 0.7856, 3.764, 0.3021, -2.901, 0.2979, -2.875, 0.7813, 3.654, 0.8071, 3.622, 0.3266, -3.043, 0.3725, -3.014, 0.8504, -0.6703, 0.9981, -0.6502, 0.6859, -0.6232, 0.7132, -0.6286, 0.9575, -0.3565, 0.6798, -0.3349, 0.9959, -0.3748, 0.9642, -0.3847, 0.7158, -0.6502, 0.6859, -0.3565, 0.6798, -0.3847, 0.7158, -0.6232, 0.7132, -0.3349, 0.9959, -0.6703, 0.9981, -0.6286, 0.9575, -0.3748, 0.9642, -0.6286, 0.9575, -0.6232, 0.7132, -0.6102, 0.7288, -0.6125, 0.9442, -0.3748, 0.9642, -0.6286, 0.9575, -0.6125, 0.9442, -0.3891, 0.9475, -0.6232, 0.7132, -0.3847, 0.7158, -0.4001, 0.7291, -0.6102, 0.7288, -0.3847, 0.7158, -0.3748, 0.9642, -0.3891, 0.9475, -0.4001, 0.7291, -0.6102, 0.7288, -0.4001, 0.7291, -0.4195, 0.7556, -0.5928, 0.7463, -0.4001, 0.7291, -0.3891, 0.9475, -0.4168, 0.9269, -0.4195, 0.7556, -0.6125, 0.9442, -0.6102, 0.7288, -0.5928, 0.7463, -0.5834, 0.9157, -0.3891, 0.9475, -0.6125, 0.9442, -0.5834, 0.9157, -0.4168, 0.9269, 0.2317, 0.2732, 0.7161, 0.2701, 0.7193, 0.734, 0.2349, 0.7371, 0.0, 0.0, 1.0, 0.0, 1.0, 1.0, 0.0, 1.0, 0.0, 0.0, 1.0, 0.0, 1.0, 1.0, 0.0, 1.0, 0.375, 0.0, 0.625, 0.0, 0.625, 0.25, 0.375, 0.25, 0.375, 0.25, 0.625, 0.25, 0.625, 0.5, 0.375, 0.5, 0.375, 0.5, 0.625, 0.5, 0.625, 0.75, 0.375, 0.75, 0.375, 0.75, 0.625, 0.75, 0.625, 1.0, 0.375, 1.0, 0.125, 0.5, 0.375, 0.5, 0.375, 0.75, 0.125, 0.75, 0.625, 0.5, 0.875, 0.5, 0.875, 0.75, 0.625, 0.75])
me_cube_010.materials.append(mat_sides_004)
me_cube_010.materials.append(mat_balacony)
me_cube_010.materials.append(mat_rooftop_floor)
me_cube_010.materials.append(mat_ground_floor)
me_cube_010.materials.append(mat_material)
me_cube_010.use_mirror_vertex_groups = False
me_cube_010.update()
me_cube_012 = bpy.data.meshes.new('Cube.012')
me_cube_012.from_pydata([(1.0, 1.0, 5.995), (1.0, 1.0, -0.004761), (1.0, -1.0, 5.995), (1.0, -1.0, -0.004761), (-1.0, 1.0, 5.995), (-1.0, 1.0, -0.004761), (-1.0, -1.0, 5.995), (-1.0, -1.0, -0.004761), (1.0, 1.0, 0.1923), (-1.0, -1.0, 0.1923), (1.0, -1.0, 0.1923), (-1.0, 1.0, 0.1923), (1.004, 1.0, 6.206), (1.004, -1.0, 6.206), (-0.9965, 1.0, 6.206), (-0.9965, -1.0, 6.206), (0.8921, 0.8886, 6.206), (0.8921, -0.8886, 6.206), (-0.8851, 0.8886, 6.206), (-0.8851, -0.8886, 6.206), (0.8957, 0.8886, 6.002), (0.8957, -0.8886, 6.002), (-0.8816, 0.8886, 6.002), (-0.8816, -0.8886, 6.002), (-1.0, -1.0, 0.0), (1.0, -1.0, 0.0), (-1.0, 1.0, 0.0), (1.0, 1.0, 0.0), (-1.0, -1.0, 0.0), (1.0, -1.0, 0.0), (-1.0, 1.0, 0.0), (1.0, 1.0, 0.0), (-1.034, -1.034, 0.1771), (-1.034, -1.034, 0.1982), (-1.034, 1.034, 0.1771), (-1.034, 1.034, 0.1982), (1.034, -1.034, 0.1771), (1.034, -1.034, 0.1982), (1.034, 1.034, 0.1771), (1.034, 1.034, 0.1982)], [], [(10, 2, 6, 9), (9, 6, 4, 11), (8, 0, 2, 10), (11, 4, 0, 8), (5, 11, 8, 1), (1, 8, 10, 3), (7, 9, 11, 5), (3, 10, 9, 7), (0, 4, 14, 12), (6, 2, 13, 15), (4, 6, 15, 14), (2, 0, 12, 13), (12, 14, 18, 16), (13, 12, 16, 17), (14, 15, 19, 18), (15, 13, 17, 19), (18, 19, 23, 22), (19, 17, 21, 23), (16, 18, 22, 20), (17, 16, 20, 21), (21, 20, 22, 23), (24, 25, 27, 26), (28, 29, 31, 30), (32, 33, 35, 34), (34, 35, 39, 38), (38, 39, 37, 36), (36, 37, 33, 32), (34, 38, 36, 32), (39, 35, 33, 37)])
me_cube_012.polygons.foreach_set('material_index', [0, 0, 0, 0, 3, 3, 3, 3, 1, 1, 1, 1, 1, 1, 1, 1, 1, 1, 1, 1, 2, 0, 0, 4, 4, 4, 4, 4, 4])
_uv = me_cube_012.uv_layers.new(name='UVMap')
_uv.uv.foreach_set('vector', [-0.01011, 1.805, -0.03009, -0.9896, 0.9889, -0.9961, 1.009, 1.798, -0.008286, 1.805, -0.02826, -0.9896, 0.9907, -0.9961, 1.011, 1.798, -0.006458, 1.805, -0.02643, -0.9896, 0.9925, -0.9961, 1.013, 1.798, -0.001286, 1.805, -0.02126, -0.9896, 0.9977, -0.9961, 1.018, 1.798, 3.669, 0.76, 3.637, 0.2787, -3.028, 0.3195, -2.997, 0.8009, 3.729, 0.7652, 3.697, 0.2824, -2.968, 0.327, -2.937, 0.8095, 3.79, 0.7856, 3.764, 0.3021, -2.901, 0.2979, -2.875, 0.7813, 3.654, 0.8071, 3.622, 0.3266, -3.043, 0.3725, -3.014, 0.8504, -0.6703, 0.9981, -0.6502, 0.6859, -0.6232, 0.7132, -0.6286, 0.9575, -0.3565, 0.6798, -0.3349, 0.9959, -0.3748, 0.9642, -0.3847, 0.7158, -0.6502, 0.6859, -0.3565, 0.6798, -0.3847, 0.7158, -0.6232, 0.7132, -0.3349, 0.9959, -0.6703, 0.9981, -0.6286, 0.9575, -0.3748, 0.9642, -0.6286, 0.9575, -0.6232, 0.7132, -0.6102, 0.7288, -0.6125, 0.9442, -0.3748, 0.9642, -0.6286, 0.9575, -0.6125, 0.9442, -0.3891, 0.9475, -0.6232, 0.7132, -0.3847, 0.7158, -0.4001, 0.7291, -0.6102, 0.7288, -0.3847, 0.7158, -0.3748, 0.9642, -0.3891, 0.9475, -0.4001, 0.7291, -0.6102, 0.7288, -0.4001, 0.7291, -0.4195, 0.7556, -0.5928, 0.7463, -0.4001, 0.7291, -0.3891, 0.9475, -0.4168, 0.9269, -0.4195, 0.7556, -0.6125, 0.9442, -0.6102, 0.7288, -0.5928, 0.7463, -0.5834, 0.9157, -0.3891, 0.9475, -0.6125, 0.9442, -0.5834, 0.9157, -0.4168, 0.9269, 0.2317, 0.2732, 0.7161, 0.2701, 0.7193, 0.734, 0.2349, 0.7371, 0.0, 0.0, 1.0, 0.0, 1.0, 1.0, 0.0, 1.0, 0.0, 0.0, 1.0, 0.0, 1.0, 1.0, 0.0, 1.0, 0.375, 0.0, 0.625, 0.0, 0.625, 0.25, 0.375, 0.25, 0.375, 0.25, 0.625, 0.25, 0.625, 0.5, 0.375, 0.5, 0.375, 0.5, 0.625, 0.5, 0.625, 0.75, 0.375, 0.75, 0.375, 0.75, 0.625, 0.75, 0.625, 1.0, 0.375, 1.0, 0.125, 0.5, 0.375, 0.5, 0.375, 0.75, 0.125, 0.75, 0.625, 0.5, 0.875, 0.5, 0.875, 0.75, 0.625, 0.75])
me_cube_012.materials.append(mat_sides_005)
me_cube_012.materials.append(mat_balacony)
me_cube_012.materials.append(mat_rooftop_floor)
me_cube_012.materials.append(mat_ground_floor)
me_cube_012.materials.append(mat_material)
me_cube_012.use_mirror_vertex_groups = False
me_cube_012.update()
me_cube_013 = bpy.data.meshes.new('Cube.013')
me_cube_013.from_pydata([(1.0, 1.0, 2.765), (1.0, 1.0, -0.1319), (1.0, -1.0, 2.765), (1.0, -1.0, -0.1319), (-1.0, 1.0, 2.765), (-1.0, 1.0, -0.1319), (-1.0, -1.0, 2.765), (-1.0, -1.0, -0.1319), (1.0, 1.0, 0.1288), (-1.0, -1.0, 0.1288), (1.0, -1.0, 0.1288), (-1.0, 1.0, 0.1288), (1.004, 1.0, 3.056), (1.004, -1.0, 3.056), (-0.9965, 1.0, 3.056), (-0.9965, -1.0, 3.056), (0.8921, 0.8886, 3.149), (0.8921, -0.8886, 3.149), (-0.8851, 0.8886, 3.155), (-0.8851, -0.8886, 3.155), (0.8957, 0.8886, 2.868), (0.8957, -0.8886, 2.868), (-0.8816, 0.8886, 2.88), (-0.8816, -0.8886, 2.88), (-1.0, -1.0, -0.1219), (1.0, -1.0, -0.1219), (-1.0, 1.0, -0.1219), (1.0, 1.0, -0.1219), (-1.0, -1.0, -0.1219), (1.0, -1.0, -0.1219), (-1.0, 1.0, -0.1219), (1.0, 1.0, -0.1219), (-1.034, -1.034, 0.11), (-1.034, -1.034, 0.1206), (-1.034, 1.034, 0.11), (-1.034, 1.034, 0.1206), (1.034, -1.034, 0.11), (1.034, -1.034, 0.1206), (1.034, 1.034, 0.11), (1.034, 1.034, 0.1206)], [], [(10, 2, 6, 9), (9, 6, 4, 11), (8, 0, 2, 10), (11, 4, 0, 8), (5, 11, 8, 1), (1, 8, 10, 3), (7, 9, 11, 5), (3, 10, 9, 7), (0, 4, 14, 12), (6, 2, 13, 15), (4, 6, 15, 14), (2, 0, 12, 13), (12, 14, 18, 16), (13, 12, 16, 17), (14, 15, 19, 18), (15, 13, 17, 19), (18, 19, 23, 22), (19, 17, 21, 23), (16, 18, 22, 20), (17, 16, 20, 21), (21, 20, 22, 23), (24, 25, 27, 26), (28, 29, 31, 30), (32, 33, 35, 34), (34, 35, 39, 38), (38, 39, 37, 36), (36, 37, 33, 32), (34, 38, 36, 32), (39, 35, 33, 37)])
me_cube_013.polygons.foreach_set('material_index', [0, 0, 0, 0, 3, 3, 3, 3, 1, 1, 1, 1, 1, 1, 1, 1, 1, 1, 1, 1, 2, 0, 0, 4, 4, 4, 4, 4, 4])
_uv = me_cube_013.uv_layers.new(name='UVMap')
_uv.uv.foreach_set('vector', [-0.01011, 1.805, -0.03009, -0.9896, 0.9889, -0.9961, 1.009, 1.798, -0.008286, 1.805, -0.02826, -0.9896, 0.9907, -0.9961, 1.011, 1.798, -0.006458, 1.805, -0.02643, -0.9896, 0.9925, -0.9961, 1.013, 1.798, -0.001286, 1.805, -0.02126, -0.9896, 0.9977, -0.9961, 1.018, 1.798, 3.669, 0.76, 3.637, 0.2787, -3.028, 0.3195, -2.997, 0.8009, 3.729, 0.7652, 3.697, 0.2824, -2.968, 0.327, -2.937, 0.8095, 3.79, 0.7856, 3.764, 0.3021, -2.901, 0.2979, -2.875, 0.7813, 3.654, 0.8071, 3.622, 0.3266, -3.043, 0.3725, -3.014, 0.8504, -0.6703, 0.9981, -0.6502, 0.6859, -0.6232, 0.7132, -0.6286, 0.9575, -0.3565, 0.6798, -0.3349, 0.9959, -0.3748, 0.9642, -0.3847, 0.7158, -0.6502, 0.6859, -0.3565, 0.6798, -0.3847, 0.7158, -0.6232, 0.7132, -0.3349, 0.9959, -0.6703, 0.9981, -0.6286, 0.9575, -0.3748, 0.9642, -0.6286, 0.9575, -0.6232, 0.7132, -0.6102, 0.7288, -0.6125, 0.9442, -0.3748, 0.9642, -0.6286, 0.9575, -0.6125, 0.9442, -0.3891, 0.9475, -0.6232, 0.7132, -0.3847, 0.7158, -0.4001, 0.7291, -0.6102, 0.7288, -0.3847, 0.7158, -0.3748, 0.9642, -0.3891, 0.9475, -0.4001, 0.7291, -0.6102, 0.7288, -0.4001, 0.7291, -0.4195, 0.7556, -0.5928, 0.7463, -0.4001, 0.7291, -0.3891, 0.9475, -0.4168, 0.9269, -0.4195, 0.7556, -0.6125, 0.9442, -0.6102, 0.7288, -0.5928, 0.7463, -0.5834, 0.9157, -0.3891, 0.9475, -0.6125, 0.9442, -0.5834, 0.9157, -0.4168, 0.9269, 0.2317, 0.2732, 0.7161, 0.2701, 0.7193, 0.734, 0.2349, 0.7371, 0.0, 0.0, 1.0, 0.0, 1.0, 1.0, 0.0, 1.0, 0.0, 0.0, 1.0, 0.0, 1.0, 1.0, 0.0, 1.0, 0.375, 0.0, 0.625, 0.0, 0.625, 0.25, 0.375, 0.25, 0.375, 0.25, 0.625, 0.25, 0.625, 0.5, 0.375, 0.5, 0.375, 0.5, 0.625, 0.5, 0.625, 0.75, 0.375, 0.75, 0.375, 0.75, 0.625, 0.75, 0.625, 1.0, 0.375, 1.0, 0.125, 0.5, 0.375, 0.5, 0.375, 0.75, 0.125, 0.75, 0.625, 0.5, 0.875, 0.5, 0.875, 0.75, 0.625, 0.75])
me_cube_013.materials.append(mat_sides)
me_cube_013.materials.append(mat_balacony)
me_cube_013.materials.append(mat_rooftop_floor)
me_cube_013.materials.append(mat_ground_floor)
me_cube_013.materials.append(mat_material)
me_cube_013.use_mirror_vertex_groups = False
me_cube_013.update()
me_cube_014 = bpy.data.meshes.new('Cube.014')
me_cube_014.from_pydata([(1.0, 1.0, 3.995), (1.0, 1.0, 0.02972), (1.0, -1.0, 3.995), (1.0, -1.0, 0.02972), (-1.0, 1.0, 3.995), (-1.0, 1.0, 0.02972), (-1.0, -1.0, 3.995), (-1.0, -1.0, 0.02972), (1.0, 1.0, 0.2685), (-1.0, -1.0, 0.2685), (1.0, -1.0, 0.2685), (-1.0, 1.0, 0.2685), (1.004, 1.0, 4.258), (1.004, -1.0, 4.258), (-0.9965, 1.0, 4.258), (-0.9965, -1.0, 4.258), (0.8921, 0.8886, 4.32), (0.8921, -0.8886, 4.32), (-0.8851, 0.8886, 4.324), (-0.8851, -0.8886, 4.324), (0.8957, 0.8886, 4.065), (0.8957, -0.8886, 4.065), (-0.8816, 0.8886, 4.073), (-0.8816, -0.8886, 4.073), (-1.0, -1.0, 0.03791), (1.0, -1.0, 0.03791), (-1.0, 1.0, 0.03791), (1.0, 1.0, 0.03791), (-1.0, -1.0, 0.03791), (1.0, -1.0, 0.03791), (-1.0, 1.0, 0.03791), (1.0, 1.0, 0.03791), (-1.034, -1.034, 0.251), (-1.034, -1.034, 0.2651), (-1.034, 1.034, 0.251), (-1.034, 1.034, 0.2651), (1.034, -1.034, 0.251), (1.034, -1.034, 0.2651), (1.034, 1.034, 0.251), (1.034, 1.034, 0.2651)], [], [(10, 2, 6, 9), (9, 6, 4, 11), (8, 0, 2, 10), (11, 4, 0, 8), (5, 11, 8, 1), (1, 8, 10, 3), (7, 9, 11, 5), (3, 10, 9, 7), (0, 4, 14, 12), (6, 2, 13, 15), (4, 6, 15, 14), (2, 0, 12, 13), (12, 14, 18, 16), (13, 12, 16, 17), (14, 15, 19, 18), (15, 13, 17, 19), (18, 19, 23, 22), (19, 17, 21, 23), (16, 18, 22, 20), (17, 16, 20, 21), (21, 20, 22, 23), (24, 25, 27, 26), (28, 29, 31, 30), (32, 33, 35, 34), (34, 35, 39, 38), (38, 39, 37, 36), (36, 37, 33, 32), (34, 38, 36, 32), (39, 35, 33, 37)])
me_cube_014.polygons.foreach_set('material_index', [0, 0, 0, 0, 3, 3, 3, 3, 1, 1, 1, 1, 1, 1, 1, 1, 1, 1, 1, 1, 2, 0, 0, 4, 4, 4, 4, 4, 4])
_uv = me_cube_014.uv_layers.new(name='UVMap')
_uv.uv.foreach_set('vector', [-0.01011, 1.805, -0.03009, -0.9896, 0.9889, -0.9961, 1.009, 1.798, -0.008286, 1.805, -0.02826, -0.9896, 0.9907, -0.9961, 1.011, 1.798, -0.006458, 1.805, -0.02643, -0.9896, 0.9925, -0.9961, 1.013, 1.798, -0.001286, 1.805, -0.02126, -0.9896, 0.9977, -0.9961, 1.018, 1.798, 3.669, 0.76, 3.637, 0.2787, -3.028, 0.3195, -2.997, 0.8009, 3.729, 0.7652, 3.697, 0.2824, -2.968, 0.327, -2.937, 0.8095, 3.79, 0.7856, 3.764, 0.3021, -2.901, 0.2979, -2.875, 0.7813, 3.654, 0.8071, 3.622, 0.3266, -3.043, 0.3725, -3.014, 0.8504, -0.6703, 0.9981, -0.6502, 0.6859, -0.6232, 0.7132, -0.6286, 0.9575, -0.3565, 0.6798, -0.3349, 0.9959, -0.3748, 0.9642, -0.3847, 0.7158, -0.6502, 0.6859, -0.3565, 0.6798, -0.3847, 0.7158, -0.6232, 0.7132, -0.3349, 0.9959, -0.6703, 0.9981, -0.6286, 0.9575, -0.3748, 0.9642, -0.6286, 0.9575, -0.6232, 0.7132, -0.6102, 0.7288, -0.6125, 0.9442, -0.3748, 0.9642, -0.6286, 0.9575, -0.6125, 0.9442, -0.3891, 0.9475, -0.6232, 0.7132, -0.3847, 0.7158, -0.4001, 0.7291, -0.6102, 0.7288, -0.3847, 0.7158, -0.3748, 0.9642, -0.3891, 0.9475, -0.4001, 0.7291, -0.6102, 0.7288, -0.4001, 0.7291, -0.4195, 0.7556, -0.5928, 0.7463, -0.4001, 0.7291, -0.3891, 0.9475, -0.4168, 0.9269, -0.4195, 0.7556, -0.6125, 0.9442, -0.6102, 0.7288, -0.5928, 0.7463, -0.5834, 0.9157, -0.3891, 0.9475, -0.6125, 0.9442, -0.5834, 0.9157, -0.4168, 0.9269, 0.2317, 0.2732, 0.7161, 0.2701, 0.7193, 0.734, 0.2349, 0.7371, 0.0, 0.0, 1.0, 0.0, 1.0, 1.0, 0.0, 1.0, 0.0, 0.0, 1.0, 0.0, 1.0, 1.0, 0.0, 1.0, 0.375, 0.0, 0.625, 0.0, 0.625, 0.25, 0.375, 0.25, 0.375, 0.25, 0.625, 0.25, 0.625, 0.5, 0.375, 0.5, 0.375, 0.5, 0.625, 0.5, 0.625, 0.75, 0.375, 0.75, 0.375, 0.75, 0.625, 0.75, 0.625, 1.0, 0.375, 1.0, 0.125, 0.5, 0.375, 0.5, 0.375, 0.75, 0.125, 0.75, 0.625, 0.5, 0.875, 0.5, 0.875, 0.75, 0.625, 0.75])
me_cube_014.materials.append(mat_sides_004)
me_cube_014.materials.append(mat_balacony)
me_cube_014.materials.append(mat_rooftop_floor)
me_cube_014.materials.append(mat_ground_floor)
me_cube_014.materials.append(mat_material)
me_cube_014.use_mirror_vertex_groups = False
me_cube_014.update()
me_cube_015 = bpy.data.meshes.new('Cube.015')
me_cube_015.from_pydata([(1.0, 1.0, 2.747), (1.0, 1.0, -0.05367), (1.0, -1.0, 2.747), (1.0, -1.0, -0.05367), (-1.0, 1.0, 2.747), (-1.0, 1.0, -0.05367), (-1.0, -1.0, 2.747), (-1.0, -1.0, -0.05367), (1.0, 1.0, 0.209), (-1.0, -1.0, 0.209), (1.0, -1.0, 0.209), (-1.0, 1.0, 0.209), (1.004, 1.0, 3.04), (1.004, -1.0, 3.04), (-0.9965, 1.0, 3.04), (-0.9965, -1.0, 3.04), (0.8921, 0.8886, 3.136), (0.8921, -0.8886, 3.136), (-0.8851, 0.8886, 3.142), (-0.8851, -0.8886, 3.142), (0.8957, 0.8886, 2.853), (0.8957, -0.8886, 2.853), (-0.8816, 0.8886, 2.866), (-0.8816, -0.8886, 2.866), (-1.0, -1.0, -0.04352), (1.0, -1.0, -0.04352), (-1.0, 1.0, -0.04352), (1.0, 1.0, -0.04352), (-1.0, -1.0, -0.04352), (1.0, -1.0, -0.04352), (-1.0, 1.0, -0.04352), (1.0, 1.0, -0.04352), (-1.034, -1.034, 0.1901), (-1.034, -1.034, 0.2003), (-1.034, 1.034, 0.1901), (-1.034, 1.034, 0.2003), (1.034, -1.034, 0.1901), (1.034, -1.034, 0.2003), (1.034, 1.034, 0.1901), (1.034, 1.034, 0.2003)], [], [(10, 2, 6, 9), (9, 6, 4, 11), (8, 0, 2, 10), (11, 4, 0, 8), (5, 11, 8, 1), (1, 8, 10, 3), (7, 9, 11, 5), (3, 10, 9, 7), (0, 4, 14, 12), (6, 2, 13, 15), (4, 6, 15, 14), (2, 0, 12, 13), (12, 14, 18, 16), (13, 12, 16, 17), (14, 15, 19, 18), (15, 13, 17, 19), (18, 19, 23, 22), (19, 17, 21, 23), (16, 18, 22, 20), (17, 16, 20, 21), (21, 20, 22, 23), (24, 25, 27, 26), (28, 29, 31, 30), (32, 33, 35, 34), (34, 35, 39, 38), (38, 39, 37, 36), (36, 37, 33, 32), (34, 38, 36, 32), (39, 35, 33, 37)])
me_cube_015.polygons.foreach_set('material_index', [0, 0, 0, 0, 3, 3, 3, 3, 1, 1, 1, 1, 1, 1, 1, 1, 1, 1, 1, 1, 2, 0, 0, 4, 4, 4, 4, 4, 4])
_uv = me_cube_015.uv_layers.new(name='UVMap')
_uv.uv.foreach_set('vector', [-0.01011, 1.805, -0.03009, -0.9896, 0.9889, -0.9961, 1.009, 1.798, -0.008286, 1.805, -0.02826, -0.9896, 0.9907, -0.9961, 1.011, 1.798, -0.006458, 1.805, -0.02643, -0.9896, 0.9925, -0.9961, 1.013, 1.798, -0.001286, 1.805, -0.02126, -0.9896, 0.9977, -0.9961, 1.018, 1.798, 3.669, 0.76, 3.637, 0.2787, -3.028, 0.3195, -2.997, 0.8009, 3.729, 0.7652, 3.697, 0.2824, -2.968, 0.327, -2.937, 0.8095, 3.79, 0.7856, 3.764, 0.3021, -2.901, 0.2979, -2.875, 0.7813, 3.654, 0.8071, 3.622, 0.3266, -3.043, 0.3725, -3.014, 0.8504, -0.6703, 0.9981, -0.6502, 0.6859, -0.6232, 0.7132, -0.6286, 0.9575, -0.3565, 0.6798, -0.3349, 0.9959, -0.3748, 0.9642, -0.3847, 0.7158, -0.6502, 0.6859, -0.3565, 0.6798, -0.3847, 0.7158, -0.6232, 0.7132, -0.3349, 0.9959, -0.6703, 0.9981, -0.6286, 0.9575, -0.3748, 0.9642, -0.6286, 0.9575, -0.6232, 0.7132, -0.6102, 0.7288, -0.6125, 0.9442, -0.3748, 0.9642, -0.6286, 0.9575, -0.6125, 0.9442, -0.3891, 0.9475, -0.6232, 0.7132, -0.3847, 0.7158, -0.4001, 0.7291, -0.6102, 0.7288, -0.3847, 0.7158, -0.3748, 0.9642, -0.3891, 0.9475, -0.4001, 0.7291, -0.6102, 0.7288, -0.4001, 0.7291, -0.4195, 0.7556, -0.5928, 0.7463, -0.4001, 0.7291, -0.3891, 0.9475, -0.4168, 0.9269, -0.4195, 0.7556, -0.6125, 0.9442, -0.6102, 0.7288, -0.5928, 0.7463, -0.5834, 0.9157, -0.3891, 0.9475, -0.6125, 0.9442, -0.5834, 0.9157, -0.4168, 0.9269, 0.2317, 0.2732, 0.7161, 0.2701, 0.7193, 0.734, 0.2349, 0.7371, 0.0, 0.0, 1.0, 0.0, 1.0, 1.0, 0.0, 1.0, 0.0, 0.0, 1.0, 0.0, 1.0, 1.0, 0.0, 1.0, 0.375, 0.0, 0.625, 0.0, 0.625, 0.25, 0.375, 0.25, 0.375, 0.25, 0.625, 0.25, 0.625, 0.5, 0.375, 0.5, 0.375, 0.5, 0.625, 0.5, 0.625, 0.75, 0.375, 0.75, 0.375, 0.75, 0.625, 0.75, 0.625, 1.0, 0.375, 1.0, 0.125, 0.5, 0.375, 0.5, 0.375, 0.75, 0.125, 0.75, 0.625, 0.5, 0.875, 0.5, 0.875, 0.75, 0.625, 0.75])
me_cube_015.materials.append(mat_sides_005)
me_cube_015.materials.append(mat_balacony)
me_cube_015.materials.append(mat_rooftop_floor)
me_cube_015.materials.append(mat_ground_floor)
me_cube_015.materials.append(mat_material)
me_cube_015.use_mirror_vertex_groups = False
me_cube_015.update()
me_cube_001 = bpy.data.meshes.new('Cube.001')
me_cube_001.from_pydata([(1.084, 1.079, 9.917), (1.084, 1.079, 0.1251), (1.084, -0.9208, 9.917), (1.084, -0.9208, 0.1251), (-0.9162, 1.079, 9.917), (-0.9162, 1.079, 0.1251), (-0.9162, -0.9208, 9.917), (-0.9162, -0.9208, 0.1251), (1.084, 1.079, 0.3721), (-0.9162, -0.9208, 0.3721), (1.084, -0.9208, 0.3721), (-0.9162, 1.079, 0.3721), (1.087, 1.079, 10.11), (1.087, -0.9208, 10.11), (-0.9127, 1.079, 10.11), (-0.9127, -0.9208, 10.11), (0.9759, 0.9678, 9.645), (0.9759, -0.8094, 9.645), (-0.8013, 0.9678, 9.612), (-0.8013, -0.8094, 9.612), (0.9794, 0.9678, 9.958), (0.9794, -0.8094, 9.958), (-0.7978, 0.9678, 9.947), (-0.7978, -0.8094, 9.947), (-0.9162, -0.9208, 0.11), (1.084, -0.9208, 0.11), (-0.9162, 1.079, 0.11), (1.084, 1.079, 0.11), (-0.9162, -0.9208, 0.11), (1.084, -0.9208, 0.11), (-0.9162, 1.079, 0.11), (1.084, 1.079, 0.11), (-0.9504, -0.9549, 0.3315), (-0.9504, -0.9549, 0.3666), (-0.9504, 1.113, 0.3315), (-0.9504, 1.113, 0.3666), (1.118, -0.9549, 0.3315), (1.118, -0.9549, 0.3666), (1.118, 1.113, 0.3315), (1.118, 1.113, 0.3666)], [], [(10, 2, 6, 9), (9, 6, 4, 11), (8, 0, 2, 10), (11, 4, 0, 8), (5, 11, 8, 1), (1, 8, 10, 3), (7, 9, 11, 5), (3, 10, 9, 7), (0, 4, 14, 12), (6, 2, 13, 15), (4, 6, 15, 14), (2, 0, 12, 13), (12, 14, 18, 16), (13, 12, 16, 17), (14, 15, 19, 18), (15, 13, 17, 19), (18, 19, 23, 22), (19, 17, 21, 23), (16, 18, 22, 20), (17, 16, 20, 21), (21, 20, 22, 23), (24, 25, 27, 26), (28, 29, 31, 30), (32, 33, 35, 34), (34, 35, 39, 38), (38, 39, 37, 36), (36, 37, 33, 32), (34, 38, 36, 32), (39, 35, 33, 37)])
me_cube_001.polygons.foreach_set('material_index', [0, 0, 0, 0, 3, 3, 3, 3, 1, 1, 1, 1, 1, 1, 1, 1, 1, 1, 1, 1, 2, 0, 0, 4, 4, 4, 4, 4, 4])
_uv = me_cube_001.uv_layers.new(name='UVMap')
_uv.uv.foreach_set('vector', [-0.01011, 1.805, -0.03009, -0.9896, 0.9889, -0.9961, 1.009, 1.798, -0.008286, 1.805, -0.02826, -0.9896, 0.9907, -0.9961, 1.011, 1.798, -0.006458, 1.805, -0.02643, -0.9896, 0.9925, -0.9961, 1.013, 1.798, -0.001286, 1.805, -0.02126, -0.9896, 0.9977, -0.9961, 1.018, 1.798, 3.669, 0.76, 3.637, 0.2787, -3.028, 0.3195, -2.997, 0.8009, 3.729, 0.7652, 3.697, 0.2824, -2.968, 0.327, -2.937, 0.8095, 3.79, 0.7856, 3.764, 0.3021, -2.901, 0.2979, -2.875, 0.7813, 3.654, 0.8071, 3.622, 0.3266, -3.043, 0.3725, -3.014, 0.8504, -0.6703, 0.9981, -0.6502, 0.6859, -0.6232, 0.7132, -0.6286, 0.9575, -0.3565, 0.6798, -0.3349, 0.9959, -0.3748, 0.9642, -0.3847, 0.7158, -0.6502, 0.6859, -0.3565, 0.6798, -0.3847, 0.7158, -0.6232, 0.7132, -0.3349, 0.9959, -0.6703, 0.9981, -0.6286, 0.9575, -0.3748, 0.9642, -0.6286, 0.9575, -0.6232, 0.7132, -0.6102, 0.7288, -0.6125, 0.9442, -0.3748, 0.9642, -0.6286, 0.9575, -0.6125, 0.9442, -0.3891, 0.9475, -0.6232, 0.7132, -0.3847, 0.7158, -0.4001, 0.7291, -0.6102, 0.7288, -0.3847, 0.7158, -0.3748, 0.9642, -0.3891, 0.9475, -0.4001, 0.7291, -0.6102, 0.7288, -0.4001, 0.7291, -0.4195, 0.7556, -0.5928, 0.7463, -0.4001, 0.7291, -0.3891, 0.9475, -0.4168, 0.9269, -0.4195, 0.7556, -0.6125, 0.9442, -0.6102, 0.7288, -0.5928, 0.7463, -0.5834, 0.9157, -0.3891, 0.9475, -0.6125, 0.9442, -0.5834, 0.9157, -0.4168, 0.9269, 0.2317, 0.2732, 0.7161, 0.2701, 0.7193, 0.734, 0.2349, 0.7371, 0.0, 0.0, 1.0, 0.0, 1.0, 1.0, 0.0, 1.0, 0.0, 0.0, 1.0, 0.0, 1.0, 1.0, 0.0, 1.0, 0.375, 0.0, 0.625, 0.0, 0.625, 0.25, 0.375, 0.25, 0.375, 0.25, 0.625, 0.25, 0.625, 0.5, 0.375, 0.5, 0.375, 0.5, 0.625, 0.5, 0.625, 0.75, 0.375, 0.75, 0.375, 0.75, 0.625, 0.75, 0.625, 1.0, 0.375, 1.0, 0.125, 0.5, 0.375, 0.5, 0.375, 0.75, 0.125, 0.75, 0.625, 0.5, 0.875, 0.5, 0.875, 0.75, 0.625, 0.75])
me_cube_001.materials.append(mat_sides)
me_cube_001.materials.append(mat_balacony)
me_cube_001.materials.append(mat_rooftop_floor)
me_cube_001.materials.append(mat_ground_floor)
me_cube_001.materials.append(mat_material)
me_cube_001.use_mirror_vertex_groups = False
me_cube_001.update()
me_cube_002 = bpy.data.meshes.new('Cube.002')
me_cube_002.from_pydata([(1.05, 1.01, 8.828), (1.05, 1.01, 0.007434), (1.05, -0.9898, 8.828), (1.05, -0.9898, 0.007434), (-0.9499, 1.01, 8.828), (-0.9499, 1.01, 0.007434), (-0.9499, -0.9898, 8.828), (-0.9499, -0.9898, 0.007434), (1.05, 1.01, 0.162), (-0.9499, -0.9898, 0.162), (1.05, -0.9898, 0.162), (-0.9499, 1.01, 0.162), (1.054, 1.01, 8.957), (1.054, -0.9898, 8.957), (-0.9464, 1.01, 8.957), (-0.9464, -0.9898, 8.957), (0.9422, 0.8989, 8.727), (0.9422, -0.8784, 8.727), (-0.835, 0.8989, 8.712), (-0.835, -0.8784, 8.712), (0.9457, 0.8989, 8.799), (0.9457, -0.8784, 8.799), (-0.8315, 0.8989, 8.789), (-0.8315, -0.8784, 8.789), (-0.9499, -0.9898, 0.0004239), (1.05, -0.9898, 0.0004239), (-0.9499, 1.01, 0.0004239), (1.05, 1.01, 0.0004239), (-0.9499, -0.9898, 0.0004239), (1.05, -0.9898, 0.0004239), (-0.9499, 1.01, 0.0004239), (1.05, 1.01, 0.0004239), (-0.9841, -1.024, 0.1403), (-0.9841, -1.024, 0.171), (-0.9841, 1.044, 0.1403), (-0.9841, 1.044, 0.171), (1.084, -1.024, 0.1403), (1.084, -1.024, 0.171), (1.084, 1.044, 0.1403), (1.084, 1.044, 0.171)], [], [(10, 2, 6, 9), (9, 6, 4, 11), (8, 0, 2, 10), (11, 4, 0, 8), (5, 11, 8, 1), (1, 8, 10, 3), (7, 9, 11, 5), (3, 10, 9, 7), (0, 4, 14, 12), (6, 2, 13, 15), (4, 6, 15, 14), (2, 0, 12, 13), (12, 14, 18, 16), (13, 12, 16, 17), (14, 15, 19, 18), (15, 13, 17, 19), (18, 19, 23, 22), (19, 17, 21, 23), (16, 18, 22, 20), (17, 16, 20, 21), (21, 20, 22, 23), (24, 25, 27, 26), (28, 29, 31, 30), (32, 33, 35, 34), (34, 35, 39, 38), (38, 39, 37, 36), (36, 37, 33, 32), (34, 38, 36, 32), (39, 35, 33, 37)])
me_cube_002.polygons.foreach_set('material_index', [0, 0, 0, 0, 3, 3, 3, 3, 1, 1, 1, 1, 1, 1, 1, 1, 1, 1, 1, 1, 2, 0, 0, 4, 4, 4, 4, 4, 4])
_uv = me_cube_002.uv_layers.new(name='UVMap')
_uv.uv.foreach_set('vector', [-0.01011, 1.805, -0.03009, -0.9896, 0.9889, -0.9961, 1.009, 1.798, -0.008286, 1.805, -0.02826, -0.9896, 0.9907, -0.9961, 1.011, 1.798, -0.006458, 1.805, -0.02643, -0.9896, 0.9925, -0.9961, 1.013, 1.798, -0.001286, 1.805, -0.02126, -0.9896, 0.9977, -0.9961, 1.018, 1.798, 3.669, 0.76, 3.637, 0.2787, -3.028, 0.3195, -2.997, 0.8009, 3.729, 0.7652, 3.697, 0.2824, -2.968, 0.327, -2.937, 0.8095, 3.79, 0.7856, 3.764, 0.3021, -2.901, 0.2979, -2.875, 0.7813, 3.654, 0.8071, 3.622, 0.3266, -3.043, 0.3725, -3.014, 0.8504, -0.6703, 0.9981, -0.6502, 0.6859, -0.6232, 0.7132, -0.6286, 0.9575, -0.3565, 0.6798, -0.3349, 0.9959, -0.3748, 0.9642, -0.3847, 0.7158, -0.6502, 0.6859, -0.3565, 0.6798, -0.3847, 0.7158, -0.6232, 0.7132, -0.3349, 0.9959, -0.6703, 0.9981, -0.6286, 0.9575, -0.3748, 0.9642, -0.6286, 0.9575, -0.6232, 0.7132, -0.6102, 0.7288, -0.6125, 0.9442, -0.3748, 0.9642, -0.6286, 0.9575, -0.6125, 0.9442, -0.3891, 0.9475, -0.6232, 0.7132, -0.3847, 0.7158, -0.4001, 0.7291, -0.6102, 0.7288, -0.3847, 0.7158, -0.3748, 0.9642, -0.3891, 0.9475, -0.4001, 0.7291, -0.6102, 0.7288, -0.4001, 0.7291, -0.4195, 0.7556, -0.5928, 0.7463, -0.4001, 0.7291, -0.3891, 0.9475, -0.4168, 0.9269, -0.4195, 0.7556, -0.6125, 0.9442, -0.6102, 0.7288, -0.5928, 0.7463, -0.5834, 0.9157, -0.3891, 0.9475, -0.6125, 0.9442, -0.5834, 0.9157, -0.4168, 0.9269, 0.2317, 0.2732, 0.7161, 0.2701, 0.7193, 0.734, 0.2349, 0.7371, 0.0, 0.0, 1.0, 0.0, 1.0, 1.0, 0.0, 1.0, 0.0, 0.0, 1.0, 0.0, 1.0, 1.0, 0.0, 1.0, 0.375, 0.0, 0.625, 0.0, 0.625, 0.25, 0.375, 0.25, 0.375, 0.25, 0.625, 0.25, 0.625, 0.5, 0.375, 0.5, 0.375, 0.5, 0.625, 0.5, 0.625, 0.75, 0.375, 0.75, 0.375, 0.75, 0.625, 0.75, 0.625, 1.0, 0.375, 1.0, 0.125, 0.5, 0.375, 0.5, 0.375, 0.75, 0.125, 0.75, 0.625, 0.5, 0.875, 0.5, 0.875, 0.75, 0.625, 0.75])
me_cube_002.materials.append(mat_sides_004)
me_cube_002.materials.append(mat_balacony)
me_cube_002.materials.append(mat_rooftop_floor)
me_cube_002.materials.append(mat_ground_floor)
me_cube_002.materials.append(mat_material)
me_cube_002.use_mirror_vertex_groups = False
me_cube_002.update()
me_cube_003 = bpy.data.meshes.new('Cube.003')
me_cube_003.from_pydata([(0.972, 0.9962, 9.793), (0.972, 0.9962, 0.01669), (0.972, -1.004, 9.793), (0.972, -1.004, 0.01669), (-1.028, 0.9962, 9.793), (-1.028, 0.9962, 0.01669), (-1.028, -1.004, 9.793), (-1.028, -1.004, 0.01669), (0.972, 0.9962, 0.2827), (-1.028, -1.004, 0.2827), (0.972, -1.004, 0.2827), (-1.028, 0.9962, 0.2827), (0.9755, 0.9962, 10.0), (0.9755, -1.004, 10.0), (-1.024, 0.9962, 10.0), (-1.024, -1.004, 10.0), (0.8642, 0.8848, 9.521), (0.8642, -0.8924, 9.521), (-0.9131, 0.8848, 9.487), (-0.9131, -0.8924, 9.487), (0.8677, 0.8848, 9.848), (0.8677, -0.8924, 9.848), (-0.9096, 0.8848, 9.837), (-0.9096, -0.8924, 9.837), (-1.028, -1.004, 0.001285), (0.972, -1.004, 0.001285), (-1.028, 0.9962, 0.001285), (0.972, 0.9962, 0.001285), (-1.028, -1.004, 0.001285), (0.972, -1.004, 0.001285), (-1.028, 0.9962, 0.001285), (0.972, 0.9962, 0.001285), (-1.062, -1.038, 0.2395), (-1.062, -1.038, 0.2748), (-1.062, 1.03, 0.2395), (-1.062, 1.03, 0.2748), (1.006, -1.038, 0.2395), (1.006, -1.038, 0.2748), (1.006, 1.03, 0.2395), (1.006, 1.03, 0.2748)], [], [(10, 2, 6, 9), (9, 6, 4, 11), (8, 0, 2, 10), (11, 4, 0, 8), (5, 11, 8, 1), (1, 8, 10, 3), (7, 9, 11, 5), (3, 10, 9, 7), (0, 4, 14, 12), (6, 2, 13, 15), (4, 6, 15, 14), (2, 0, 12, 13), (12, 14, 18, 16), (13, 12, 16, 17), (14, 15, 19, 18), (15, 13, 17, 19), (18, 19, 23, 22), (19, 17, 21, 23), (16, 18, 22, 20), (17, 16, 20, 21), (21, 20, 22, 23), (24, 25, 27, 26), (28, 29, 31, 30), (32, 33, 35, 34), (34, 35, 39, 38), (38, 39, 37, 36), (36, 37, 33, 32), (34, 38, 36, 32), (39, 35, 33, 37)])
me_cube_003.polygons.foreach_set('material_index', [0, 0, 0, 0, 3, 3, 3, 3, 1, 1, 1, 1, 1, 1, 1, 1, 1, 1, 1, 1, 2, 0, 0, 4, 4, 4, 4, 4, 4])
_uv = me_cube_003.uv_layers.new(name='UVMap')
_uv.uv.foreach_set('vector', [-0.01011, 1.805, -0.03009, -0.9896, 0.9889, -0.9961, 1.009, 1.798, -0.008286, 1.805, -0.02826, -0.9896, 0.9907, -0.9961, 1.011, 1.798, -0.006458, 1.805, -0.02643, -0.9896, 0.9925, -0.9961, 1.013, 1.798, -0.001286, 1.805, -0.02126, -0.9896, 0.9977, -0.9961, 1.018, 1.798, 3.669, 0.76, 3.637, 0.2787, -3.028, 0.3195, -2.997, 0.8009, 3.729, 0.7652, 3.697, 0.2824, -2.968, 0.327, -2.937, 0.8095, 3.79, 0.7856, 3.764, 0.3021, -2.901, 0.2979, -2.875, 0.7813, 3.654, 0.8071, 3.622, 0.3266, -3.043, 0.3725, -3.014, 0.8504, -0.6703, 0.9981, -0.6502, 0.6859, -0.6232, 0.7132, -0.6286, 0.9575, -0.3565, 0.6798, -0.3349, 0.9959, -0.3748, 0.9642, -0.3847, 0.7158, -0.6502, 0.6859, -0.3565, 0.6798, -0.3847, 0.7158, -0.6232, 0.7132, -0.3349, 0.9959, -0.6703, 0.9981, -0.6286, 0.9575, -0.3748, 0.9642, -0.6286, 0.9575, -0.6232, 0.7132, -0.6102, 0.7288, -0.6125, 0.9442, -0.3748, 0.9642, -0.6286, 0.9575, -0.6125, 0.9442, -0.3891, 0.9475, -0.6232, 0.7132, -0.3847, 0.7158, -0.4001, 0.7291, -0.6102, 0.7288, -0.3847, 0.7158, -0.3748, 0.9642, -0.3891, 0.9475, -0.4001, 0.7291, -0.6102, 0.7288, -0.4001, 0.7291, -0.4195, 0.7556, -0.5928, 0.7463, -0.4001, 0.7291, -0.3891, 0.9475, -0.4168, 0.9269, -0.4195, 0.7556, -0.6125, 0.9442, -0.6102, 0.7288, -0.5928, 0.7463, -0.5834, 0.9157, -0.3891, 0.9475, -0.6125, 0.9442, -0.5834, 0.9157, -0.4168, 0.9269, 0.2317, 0.2732, 0.7161, 0.2701, 0.7193, 0.734, 0.2349, 0.7371, 0.0, 0.0, 1.0, 0.0, 1.0, 1.0, 0.0, 1.0, 0.0, 0.0, 1.0, 0.0, 1.0, 1.0, 0.0, 1.0, 0.375, 0.0, 0.625, 0.0, 0.625, 0.25, 0.375, 0.25, 0.375, 0.25, 0.625, 0.25, 0.625, 0.5, 0.375, 0.5, 0.375, 0.5, 0.625, 0.5, 0.625, 0.75, 0.375, 0.75, 0.375, 0.75, 0.625, 0.75, 0.625, 1.0, 0.375, 1.0, 0.125, 0.5, 0.375, 0.5, 0.375, 0.75, 0.125, 0.75, 0.625, 0.5, 0.875, 0.5, 0.875, 0.75, 0.625, 0.75])
me_cube_003.materials.append(mat_sides_005)
me_cube_003.materials.append(mat_balacony)
me_cube_003.materials.append(mat_rooftop_floor)
me_cube_003.materials.append(mat_ground_floor)
me_cube_003.materials.append(mat_material)
me_cube_003.use_mirror_vertex_groups = False
me_cube_003.update()

# ---- objects
ob_light = bpy.data.objects.new('Light', light_light)
ob_camera = bpy.data.objects.new('Camera', cam_camera)
ob_plane = bpy.data.objects.new('Plane', me_plane)
ob_red = bpy.data.objects.new('Red', me_cube)
ob_black = bpy.data.objects.new('Black', me_cube_010)
ob_white = bpy.data.objects.new('White', me_cube_012)
ob_smallred = bpy.data.objects.new('SmallRed', me_cube_013)
ob_smallblack = bpy.data.objects.new('SmallBlack', me_cube_014)
ob_smallwhite = bpy.data.objects.new('SmallWhite', me_cube_015)
ob_tallred = bpy.data.objects.new('TallRed', me_cube_001)
ob_tallblack = bpy.data.objects.new('TallBlack', me_cube_002)
ob_tallwhite = bpy.data.objects.new('TallWhite', me_cube_003)

# ---- transforms, parenting, visibility, modifiers, constraints
ob_light.location = (8.92, -9.902, 4.815)
ob_light.rotation_euler = (0.6503, 0.05522, 1.866)
ob_light.lock_rotations_4d = False
ob_light.empty_display_type = 'ARROWS'
ob_light.color = (0.0, 0.0, 0.0, 0.0)
ob_light.lineart.crease_threshold = 0.0
ob_camera.location = (11.41, -11.12, 5.15)
ob_camera.rotation_euler = (1.109, 0.0, 0.8149)
ob_camera.scale = (2.225, 2.225, 2.225)
ob_camera.lock_rotations_4d = False
ob_camera.color = (0.0, 0.0, 0.0, 0.0)
ob_camera.display_type = 'WIRE'
ob_camera.lineart.crease_threshold = 0.0
ob_plane.location = (0.0, 0.0, 0.0)
ob_plane.scale = (9.9, 9.878, 1.0)
_m = ob_plane.modifiers.new('ParticleSystem', 'PARTICLE_SYSTEM')
ob_red.location = (0.0, 0.3159, 0.0)
ob_red.lock_rotations_4d = False
ob_red.empty_display_type = 'ARROWS'
ob_red.lineart.crease_threshold = 0.0
ob_black.location = (3.029, 0.3159, 0.0)
ob_black.lock_rotations_4d = False
ob_black.empty_display_type = 'ARROWS'
ob_black.lineart.crease_threshold = 0.0
ob_white.location = (6.028, 0.3159, 0.0)
ob_white.lock_rotations_4d = False
ob_white.empty_display_type = 'ARROWS'
ob_white.lineart.crease_threshold = 0.0
ob_smallred.location = (0.0, -5.961, 0.07246)
ob_smallred.lock_rotations_4d = False
ob_smallred.empty_display_type = 'ARROWS'
ob_smallred.lineart.crease_threshold = 0.0
ob_smallblack.location = (3.029, -5.961, -0.08422)
ob_smallblack.lock_rotations_4d = False
ob_smallblack.empty_display_type = 'ARROWS'
ob_smallblack.lineart.crease_threshold = 0.0
ob_smallwhite.location = (6.028, -5.961, -0.04227)
ob_smallwhite.lock_rotations_4d = False
ob_smallwhite.empty_display_type = 'ARROWS'
ob_smallwhite.lineart.crease_threshold = 0.0
ob_tallred.location = (0.0, -10.87, 3.853)
ob_tallred.lock_rotations_4d = False
ob_tallred.empty_display_type = 'ARROWS'
ob_tallred.lineart.crease_threshold = 0.0
ob_tallblack.location = (3.029, -10.99, 2.101)
ob_tallblack.lock_rotations_4d = False
ob_tallblack.empty_display_type = 'ARROWS'
ob_tallblack.lineart.crease_threshold = 0.0
ob_tallwhite.location = (6.028, -10.99, 3.172)
ob_tallwhite.lock_rotations_4d = False
ob_tallwhite.empty_display_type = 'ARROWS'
ob_tallwhite.lineart.crease_threshold = 0.0

# ---- collection membership
col_mainscene.objects.link(ob_light)
col_mainscene.objects.link(ob_camera)
col_mainscene.objects.link(ob_plane)
col_buildings.objects.link(ob_red)
col_buildings.objects.link(ob_black)
col_buildings.objects.link(ob_white)
col_buildings.objects.link(ob_smallred)
col_buildings.objects.link(ob_smallblack)
col_buildings.objects.link(ob_smallwhite)
col_buildings.objects.link(ob_tallred)
col_buildings.objects.link(ob_tallblack)
col_buildings.objects.link(ob_tallwhite)
def _layer_coll(name, lc=None):
    lc = lc or bpy.context.view_layer.layer_collection
    for c in lc.children:
        if c.name == name: return c
        r = _layer_coll(name, c)
        if r: return r
_layer_coll('Buildings').exclude = True

# ---- scene / render settings (as saved in the file)
scene.camera = ob_camera
scene.frame_start = 1; scene.frame_end = 1100; scene.frame_set(0)
scene.render.engine = 'CYCLES'
scene.render.resolution_x = 1200
scene.render.resolution_y = 900
scene.render.fps = 60
scene.cycles.use_denoising = False
scene.cycles.samples = 128
scene.cycles.sampling_pattern = 'TABULATED_SOBOL'
scene.cycles.use_adaptive_sampling = False
scene.cycles.use_light_tree = False
scene.view_settings.view_transform = 'Filmic'
bpy.context.view_layer.update()
